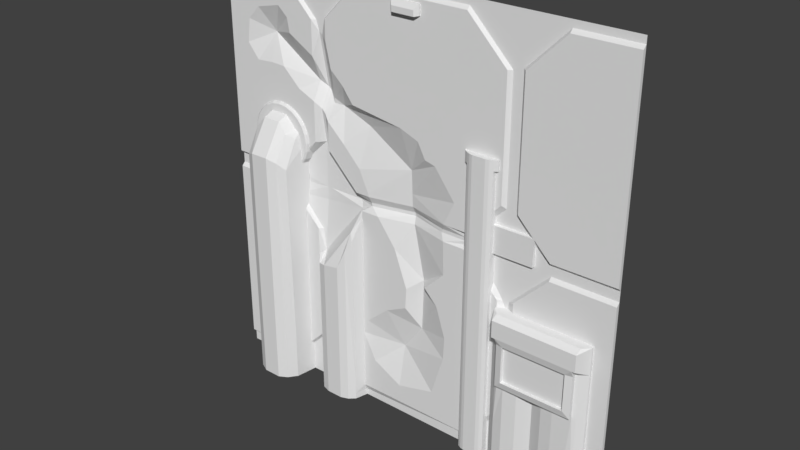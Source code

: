 # Source: eng1_3d.blend  (saved by Blender 2.78.0; exported with 4.5.12 LTS)
import bpy
from mathutils import Matrix  # noqa: F401  (used for matrix-valued properties, if any)

bpy.ops.wm.read_factory_settings(use_empty=True)
scene = bpy.context.scene
scene.name = 'Scene'

# ---- collections
col_collection_1 = bpy.data.collections.new('Collection 1'); scene.collection.children.link(col_collection_1)

# ---- materials (node trees are filled in below, after node groups)
mat_eng1_3 = bpy.data.materials.new('eng1_3')
mat_eng1_3.alpha_threshold = 0.0
mat_eng1_3.use_transparent_shadow = False
mat_eng1_3.roughness = 0.5
mat_eng1_3.specular_intensity = 0.0

# ---- material node trees

# ---- world
world_world = bpy.data.worlds.new('World'); scene.world = world_world
world_world.color = (0.05088, 0.05088, 0.05088)
world_world.use_sun_shadow = False
world_world.sun_shadow_jitter_overblur = 0.0
world_world.cycles.sampling_method = 'MANUAL'

# ---- meshes
me_eng1_3 = bpy.data.meshes.new('eng1_3')
me_eng1_3.from_pydata([(-1.28, 1.28, 1.24), (-1.28, 1.26, 0.06), (-1.28, 1.28, -0.02), (-1.28, 1.26, -1.2), (1.28, 1.28, 0.04), (1.28, 1.28, -1.22), (1.28, 1.26, -1.2), (-1.28, 1.28, -1.28), (1.28, 1.28, -1.28), (-1.28, 1.28, 1.28), (1.28, 1.28, 1.28), (-1.28, 1.28, 0.0), (1.28, 1.28, 0.0), (1.28, 1.28, 0.02), (-1.28, 1.28, 0.02), (1.28, 1.28, 1.26), (-1.28, 1.28, 1.26), (1.28, 1.28, 1.24), (-1.28, 1.28, 0.04), (1.28, 1.26, 0.06), (-1.28, 1.26, -0.04), (1.28, 1.26, -0.04), (1.28, 1.28, -0.02), (-1.28, 1.28, -1.24), (1.28, 1.28, -1.24), (-0.34, 1.28, 1.26), (-0.34, 1.28, 1.24), (-0.9, 1.28, 1.26), (-0.9, 1.28, 1.24), (-0.62, 1.28, 0.98), (0.64, 1.28, 0.98), (-0.64, 1.28, 0.98), (-0.66, 1.26, 0.98), (0.6, 1.26, 0.98), (0.62, 1.28, 0.98), (-0.88, 1.28, 0.0), (-0.88, 1.28, 0.02), (-0.88, 1.28, 0.04), (-0.88, 1.26, 0.06), (-0.88, 1.26, -0.04), (-0.88, 1.28, -0.02), (-0.88, 1.28, -1.24), (-0.36, 1.31, 0.0), (-0.36, 1.31, 0.02), (-0.36, 1.28, 0.04), (-0.36, 1.26, 0.06), (1.28, 1.26, 1.22), (-0.34, 1.26, 1.22), (-0.9, 1.26, 1.22), (-1.28, 1.26, 1.22), (-0.62, 1.31, 0.28), (-0.6, 1.28, 1.0), (0.66, 1.28, 1.0), (0.64, 1.28, 0.28), (-0.58, 1.28, 1.0), (-0.56, 1.26, 1.0), (0.7, 1.26, 1.0), (0.68, 1.28, 1.0), (0.38, 1.28, 0.0), (0.38, 1.28, 0.02), (0.38, 1.28, 0.04), (0.38, 1.26, 0.06), (0.38, 1.26, -0.04), (0.38, 1.28, -0.02), (0.38, 1.28, -1.24), (0.36, 1.28, 1.26), (0.36, 1.28, 1.24), (0.36, 1.26, 1.22), (0.9, 1.28, 0.0), (0.9, 1.28, 0.02), (0.9, 1.28, 0.04), (0.9, 1.26, 0.06), (0.9, 1.26, -0.04), (0.9, 1.28, -0.02), (0.92, 1.28, 1.26), (0.92, 1.28, 1.24), (0.92, 1.26, 1.22), (-0.62, 1.28, -0.98), (-0.64, 1.28, -0.98), (-0.66, 1.26, -0.98), (0.6, 1.26, -0.98), (-0.64, 1.28, 0.28), (-0.66, 1.26, 0.28), (0.6, 1.26, 0.28), (0.62, 1.28, 0.28), (0.62, 1.28, 0.26), (0.68, 1.28, 0.26), (0.7, 1.26, 0.26), (-0.56, 1.26, 0.26), (-0.58, 1.28, 0.26), (0.66, 1.28, 0.26), (-0.6, 1.31, 0.26), (-0.62, 1.28, -0.3894), (0.64, 1.28, -0.26), (0.66, 1.28, -0.26), (-0.64, 1.28, -0.26), (-0.66, 1.26, -0.26), (0.6, 1.26, -0.26), (0.62, 1.28, -0.26), (0.66, 1.28, -0.24), (0.7, 1.26, -0.24), (0.68, 1.28, -0.24), (-1.28, 1.28, -1.22), (-0.88, 1.28, -1.22), (0.38, 1.28, -1.22), (-0.88, 1.26, -1.2), (0.38, 1.26, -1.2), (0.8, 1.28, 0.12), (0.76, 1.28, 0.16), (0.8, 1.28, 0.0001781), (0.8, 1.26, 0.12), (0.76, 1.26, 0.16), (0.8, 1.26, 0.16), (0.8, 1.26, 0.0001781), (0.07996, 1.26, 1.2), (0.07998, 1.26, 1.14), (-0.09997, 1.26, 1.14), (-0.09996, 1.26, 1.2), (0.06003, 1.26, 1.14), (0.06003, 1.238, 1.133), (-0.07999, 1.26, 1.14), (-0.07999, 1.238, 1.133), (0.07996, 1.25, 1.2), (0.07998, 1.25, 1.14), (-0.07999, 1.23, 1.137), (-0.09997, 1.25, 1.14), (-0.09996, 1.25, 1.2), (0.06003, 1.23, 1.137), (0.05998, 1.23, 1.17), (-0.08001, 1.23, 1.17), (1.18, 1.26, -1.2), (1.18, 1.28, -1.24), (1.18, 1.28, -1.28), (1.18, 1.26, -0.3), (0.7, 1.26, -0.3), (0.66, 1.28, -0.3), (0.64, 1.28, -0.3), (0.6, 1.26, -0.3), (0.6, 1.28, -1.02), (0.6, 1.28, -1.28), (1.007, 1.182, -0.7233), (0.7006, 1.202, -1.0), (0.6406, 1.212, -0.98), (1.08, 1.182, -0.7233), (0.6006, 1.242, -0.98), (0.6606, 1.182, -0.7233), (0.7006, 1.182, -0.7233), (0.6006, 1.242, -1.02), (1.121, 1.182, -0.7233), (1.181, 1.242, -1.24), (1.181, 1.242, -1.2), (0.6006, 1.242, -1.28), (1.181, 1.242, -1.28), (1.181, 1.242, -0.3), (0.7006, 1.202, -0.3), (0.6606, 1.202, -0.3), (0.6406, 1.202, -0.3), (0.6006, 1.242, -0.3), (0.6606, 1.202, -0.7199), (0.7006, 1.202, -0.7199), (1.181, 1.242, -0.7199), (1.12, 1.26, -0.3), (1.121, 1.202, -0.3), (1.121, 1.202, -0.7199), (1.079, 1.26, -0.3), (1.08, 1.202, -0.3), (1.08, 1.202, -0.7199), (0.6606, 1.202, -0.6794), (1.181, 1.242, -0.6794), (1.121, 1.202, -0.6794), (0.6606, 1.202, -0.4597), (1.121, 1.202, -0.4597), (1.181, 1.242, -0.4597), (0.7006, 1.162, -0.4208), (0.6606, 1.162, -0.4208), (1.121, 1.162, -0.4208), (1.08, 1.162, -0.4208), (1.181, 1.242, -0.4208), (0.7006, 1.162, -0.3197), (0.6606, 1.162, -0.3197), (1.121, 1.162, -0.3197), (1.08, 1.162, -0.3197), (1.181, 1.242, -0.3197), (0.6006, 1.242, -0.3197), (0.6406, 1.162, -0.3197), (1.141, 1.212, -0.7199), (1.14, 1.26, -0.3), (1.141, 1.202, -0.3), (1.141, 1.212, -0.6794), (1.141, 1.212, -0.4597), (1.141, 1.162, -0.4208), (1.141, 1.162, -0.3197), (1.141, 1.212, -1.24), (1.141, 1.28, -1.28), (1.141, 1.212, -1.28), (1.141, 1.212, -1.2), (1.08, 1.202, -1.24), (1.08, 1.202, -1.28), (1.08, 1.202, -1.2), (0.6406, 1.212, -1.28), (0.86, 1.26, -0.3), (0.8607, 1.202, -0.3), (0.8607, 1.242, -0.7199), (0.8607, 1.162, -0.4208), (0.8607, 1.162, -0.3197), (0.9337, 1.212, -0.7199), (1.007, 1.202, -0.7199), (1.006, 1.26, -0.3), (0.9331, 1.26, -0.3), (1.007, 1.202, -0.3), (0.9337, 1.202, -0.3), (1.007, 1.162, -0.4208), (0.9337, 1.162, -0.4208), (1.007, 1.162, -0.3197), (0.9337, 1.162, -0.3197), (0.6406, 1.212, -0.4597), (0.6006, 1.242, -0.4597), (0.6406, 1.162, -0.4208), (0.6006, 1.242, -0.4208), (1.007, 1.202, -1.28), (1.007, 1.202, -1.24), (1.007, 1.28, -1.28), (1.007, 1.202, -1.2), (0.9337, 1.212, -1.24), (0.9337, 1.212, -1.28), (0.9337, 1.28, -1.28), (0.9337, 1.212, -1.2), (0.8607, 1.242, -1.28), (0.8607, 1.242, -1.16), (0.8607, 1.28, -1.28), (0.8607, 1.242, -1.2), (0.7806, 1.212, -1.08), (0.7806, 1.162, -0.4208), (0.7806, 1.162, -0.3197), (0.7806, 1.212, -0.7199), (0.7806, 1.212, -1.28), (0.7806, 1.28, -1.28), (0.7806, 1.212, -1.12), (0.7006, 1.28, -1.28), (0.7006, 1.202, -1.28), (0.7006, 1.202, -1.04), (0.7006, 1.172, -0.6828), (0.6606, 1.182, -0.6828), (1.121, 1.182, -0.6828), (1.08, 1.172, -0.6828), (0.7806, 1.172, -0.6828), (0.7006, 1.172, -0.4631), (0.6606, 1.182, -0.4631), (1.121, 1.182, -0.4631), (1.08, 1.172, -0.4631), (0.7806, 1.172, -0.4631), (0.7806, 1.182, -0.7233), (0.8607, 1.182, -0.7233), (0.9337, 1.172, -0.6828), (0.8607, 1.172, -0.6828), (0.9337, 1.172, -0.4631), (0.8607, 1.172, -0.4631), (0.9337, 1.182, -0.7233), (1.007, 1.172, -0.6828), (1.007, 1.172, -0.4631), (0.7006, 1.192, -0.6828), (0.7006, 1.192, -0.4631), (0.7806, 1.192, -0.6828), (1.08, 1.192, -0.6828), (1.08, 1.192, -0.4631), (0.7806, 1.192, -0.4631), (0.9337, 1.192, -0.6828), (0.8607, 1.192, -0.6828), (0.9337, 1.192, -0.4631), (0.8607, 1.192, -0.4631), (1.007, 1.192, -0.6828), (1.007, 1.192, -0.4631), (-0.3201, 1.28, -1.28), (-0.3201, 1.26, -1.2), (-0.3201, 1.26, -0.04), (-0.3201, 1.28, -1.24), (-0.3395, 1.29, -0.04), (-0.3201, 1.26, -0.07808), (-0.88, 1.26, 0.05955), (-0.8405, 1.28, 0.05955), (-0.4207, 1.31, 0.05955), (-0.8419, 1.26, -0.07808), (-0.8019, 1.28, -0.07808), (-0.62, 1.31, -0.07808), (-0.62, 1.31, 0.05955), (-0.62, 1.31, 0.0), (-0.5878, 1.31, 0.0), (-0.5207, 1.31, 0.05955), (-0.62, 1.28, -1.28), (-0.3753, 1.168, -1.28), (-0.5207, 1.151, -1.28), (-0.3401, 1.2, -1.24), (-0.5878, 1.28, -1.28), (-0.5725, 1.168, -1.28), (-0.5207, 1.28, -1.28), (-0.4207, 1.151, -1.28), (-0.5999, 1.2, -0.98), (-0.5999, 1.2, -0.3773), (-0.36, 1.28, -1.28), (-0.3401, 1.2, -1.2), (-0.5999, 1.2, -1.28), (-0.3401, 1.2, -1.28), (-0.3393, 1.19, -0.2135), (-0.3612, 1.208, -0.1667), (-1.083, 1.299, -0.7307), (-0.7944, 1.299, 0.3555), (-1.083, 1.299, 0.06734), (-0.7502, 1.299, -1.28), (-0.7502, 1.297, -0.9745), (-0.7502, 1.299, -1.019), (-0.7717, 1.246, 0.3112), (-0.7502, 1.297, 0.269), (-0.8617, 1.299, 0.4215), (-1.083, 1.299, 0.269), (-1.047, 1.299, 0.3555), (-0.9725, 1.299, 0.4215), (-1.083, 1.299, -1.28), (-0.8114, 1.094, -1.28), (-0.9725, 1.065, -1.28), (-0.7724, 1.146, -1.019), (-1.047, 1.299, -1.28), (-1.03, 1.094, -1.28), (-0.9725, 1.299, -1.28), (-0.8617, 1.065, -1.28), (-1.06, 1.146, -0.7307), (-1.06, 1.146, 0.06734), (-0.7944, 1.299, -1.28), (-0.7724, 1.146, -0.9745), (-1.06, 1.146, -1.28), (-0.7724, 1.146, -1.28), (-0.7715, 1.13, 0.1188), (-0.7717, 1.214, 0.2827), (-0.8114, 1.175, 0.3106), (-0.8114, 1.094, 0.1606), (-0.8617, 1.18, 0.3736), (-0.8617, 1.065, 0.1881), (-1.06, 1.146, 0.07404), (-1.06, 1.224, 0.2322), (-1.03, 1.094, 0.1606), (-1.03, 1.175, 0.3105), (-0.9725, 1.18, 0.3736), (-0.9725, 1.065, 0.1881), (-0.8543, 1.3, 0.05184), (-0.9086, 1.3, 0.04348), (-0.9633, 1.3, 0.04946), (-1.014, 1.3, 0.06938), (-1.059, 1.3, 0.1019), (-1.093, 1.3, 0.1447), (-1.115, 1.3, 0.195), (-1.124, 1.3, 0.2494), (-1.118, 1.3, 0.304), (-1.098, 1.3, 0.3552), (-1.065, 1.3, 0.3995), (-1.022, 1.3, 0.4339), (-0.9721, 1.3, 0.4561), (-0.9178, 1.3, 0.4644), (-0.8632, 1.3, 0.4584), (-0.812, 1.3, 0.4385), (-0.7676, 1.3, 0.406), (-0.7332, 1.3, 0.3632), (-0.7111, 1.3, 0.3129), (-0.7027, 1.3, 0.2585), (-0.7087, 1.3, 0.2039), (-0.7287, 1.3, 0.1527), (-0.7612, 1.3, 0.1084), (-0.804, 1.3, 0.07397), (-0.2899, 1.3, 0.01139), (-0.8591, 1.242, 0.06819), (-0.8565, 1.25, 0.05947), (-0.909, 1.242, 0.0605), (-0.9088, 1.25, 0.05143), (-0.9592, 1.242, 0.066), (-0.9614, 1.25, 0.05719), (-1.006, 1.242, 0.08431), (-1.011, 1.25, 0.07636), (-1.047, 1.242, 0.1142), (-1.053, 1.25, 0.1076), (-1.079, 1.242, 0.1536), (-1.086, 1.25, 0.1489), (-1.099, 1.242, 0.1998), (-1.108, 1.25, 0.1973), (-1.107, 1.242, 0.2497), (-1.116, 1.25, 0.2495), (-1.101, 1.242, 0.2999), (-1.11, 1.25, 0.3021), (-1.083, 1.242, 0.347), (-1.091, 1.25, 0.3514), (-1.053, 1.242, 0.3878), (-1.06, 1.25, 0.394), (-1.014, 1.242, 0.4194), (-1.018, 1.25, 0.4271), (-0.9674, 1.242, 0.4397), (-0.9699, 1.25, 0.4484), (-0.9174, 1.242, 0.4474), (-0.9176, 1.25, 0.4565), (-0.8672, 1.242, 0.4419), (-0.8651, 1.25, 0.4507), (-0.8201, 1.242, 0.4236), (-0.8158, 1.25, 0.4315), (-0.7794, 1.242, 0.3937), (-0.7731, 1.25, 0.4003), (-0.7478, 1.242, 0.3543), (-0.74, 1.25, 0.359), (-0.7275, 1.242, 0.3081), (-0.7187, 1.25, 0.3106), (-0.7198, 1.242, 0.2582), (-0.7107, 1.25, 0.2584), (-0.7253, 1.242, 0.208), (-0.7165, 1.25, 0.2058), (-0.7436, 1.242, 0.1609), (-0.7356, 1.25, 0.1565), (-0.7735, 1.242, 0.1201), (-0.7669, 1.25, 0.1139), (-0.8128, 1.242, 0.08853), (-0.8081, 1.25, 0.08077), (-0.2967, 1.25, 0.007302), (-0.5207, 1.151, -0.4081), (-0.4207, 1.151, -0.3914), (-0.3753, 1.168, -0.2792), (-0.5725, 1.168, -0.4179), (0.5799, 1.28, 0.1599), (0.5799, 1.26, 0.0001134), (0.5799, 1.26, -0.2399), (0.5799, 1.26, 0.2599), (0.5799, 1.26, -1.0), (0.5799, 1.28, -1.28), (0.5799, 1.28, 0.2199), (0.5799, 1.28, 0.0001134), (0.5799, 1.28, -1.04), (0.5799, 1.26, 0.1599), (0.5799, 1.28, -0.1999), (0.5799, 1.26, 0.5199), (-0.56, 1.32, 0.5199), (0.38, 1.26, 0.2174), (0.3723, 1.26, 0.5238), (0.38, 1.28, -1.28), (0.5799, 1.26, 0.46), (0.3723, 1.26, 0.4639), (0.3996, 1.26, -0.05962), (0.3996, 1.26, 0.5199), (0.3996, 1.26, 0.2216), (0.3996, 1.26, -1.18), (0.3996, 1.28, -1.28), (0.3996, 1.28, -0.01962), (0.3996, 1.26, 0.07961), (0.3996, 1.26, 0.46), (0.3996, 1.28, 0.03961), (0.3996, 1.28, -1.22), (0.56, 1.28, -0.18), (0.56, 1.26, 0.46), (0.56, 1.28, 0.2), (0.56, 1.26, -1.02), (0.56, 1.26, -0.22), (0.56, 1.28, 0.1599), (0.56, 1.28, 0.0001075), (0.56, 1.26, 0.2557), (0.56, 1.26, 0.0001075), (0.56, 1.26, 0.1599), (0.56, 1.28, -1.06), (0.56, 1.26, 0.24), (0.56, 1.28, -1.28), (0.5195, 1.26, 0.5199), (0.5195, 1.28, -1.28), (0.4598, 1.26, 0.5199), (0.4397, 1.26, 0.5199), (0.4197, 1.26, 0.5199), (0.5398, 1.26, 0.5199), (0.54, 1.28, -1.28), (0.56, 1.26, 0.5199), (0.4197, 1.28, -1.28), (0.4397, 1.28, -1.28), (0.4598, 1.28, -1.28), (0.56, 1.238, -1.28), (0.5399, 1.228, -1.28), (0.3996, 1.238, 0.52), (0.38, 1.25, 0.52), (0.38, 1.25, 0.4601), (0.5799, 1.25, 0.52), (0.5799, 1.25, 0.4601), (0.56, 1.238, 0.4601), (0.3996, 1.238, -0.05957), (0.4197, 1.228, 0.52), (0.3996, 1.238, 0.2216), (0.3996, 1.238, -0.01957), (0.3996, 1.238, 0.4601), (0.3996, 1.238, 0.03966), (0.3996, 1.238, -1.18), (0.3996, 1.238, -1.22), (0.3996, 1.238, -1.28), (0.3996, 1.238, 0.07966), (0.5398, 1.228, 0.4601), (0.56, 1.238, -1.02), (0.56, 1.238, 0.0001577), (0.56, 1.238, 0.0001577), (0.56, 1.238, -1.06), (0.56, 1.238, 0.2401), (0.56, 1.238, 0.16), (0.56, 1.238, 0.16), (0.56, 1.238, 0.2557), (0.56, 1.238, 0.2001), (0.56, 1.238, -0.22), (0.56, 1.238, -0.18), (0.5398, 1.228, 0.52), (0.5195, 1.223, 0.52), (0.4598, 1.223, -1.28), (0.5195, 1.223, -1.28), (0.4598, 1.223, 0.4601), (0.5195, 1.223, 0.4601), (0.4598, 1.223, 0.52), (0.4397, 1.223, 0.4601), (0.4397, 1.223, 0.52), (0.4197, 1.228, 0.4601), (0.56, 1.238, 0.52), (0.4197, 1.228, -1.28), (0.4397, 1.223, -1.28), (0.4598, 1.223, 0.4999), (0.5195, 1.223, 0.4999), (0.4397, 1.223, 0.4999), (0.4197, 1.228, 0.4999), (-0.6, 1.28, 0.4652), (-0.6, 1.28, 0.9042), (-0.3201, 1.26, -0.8295), (-0.62, 1.28, 0.4836), (-0.62, 1.28, 0.9165), (0.3118, 1.26, 0.2029), (-0.2738, 1.26, 0.07833), (0.2185, 1.28, 0.0), (-0.2607, 1.28, 0.0), (0.2277, 1.28, 0.02), (-0.264, 1.28, 0.02), (0.2461, 1.26, 0.06), (-0.2707, 1.26, 0.06), (-0.66, 1.26, 0.5204), (-0.66, 1.26, 0.7777), (0.2447, 1.26, -0.04), (-0.2057, 1.26, -0.04), (-0.254, 1.26, -0.04), (-0.56, 1.26, 0.4283), (-0.56, 1.26, 0.8795), (-0.04497, 1.26, 0.5221), (0.286, 1.26, -0.1031), (0.2507, 1.26, -0.2413), (0.1253, 1.26, -0.3667), (0.2089, 1.26, -0.4535), (0.3149, 1.26, -0.5242), (0.2667, 1.26, -0.6334), (0.3085, 1.26, -0.6977), (0.2603, 1.26, -0.7716), (0.3181, 1.26, -0.8263), (0.3406, 1.26, -0.9291), (0.2732, 1.26, -0.9773), (0.2828, 1.26, -1.071), (0.1832, 1.26, -1.026), (0.1221, 1.26, -1.125), (-0.05147, 1.26, -1.087), (-0.1832, 1.26, -1.08), (-0.2347, 1.26, -0.9934), (-0.2861, 1.26, -0.7363), (-0.1447, 1.26, -0.6142), (-0.009687, 1.26, -0.5467), (-0.003259, 1.26, -0.4213), (-0.08682, 1.26, -0.1963), (0.07066, 1.26, 0.4786), (0.1607, 1.26, 0.4818), (0.1189, 1.26, 0.3886), (0.1832, 1.26, 0.3726), (0.2571, 1.26, 0.424), (0.3117, 1.26, 0.2697), (-0.3343, 1.26, 0.2086), (-0.4436, 1.26, 0.3211), (-0.5272, 1.26, 0.7325), (-0.4436, 1.26, 0.6586), (-0.3761, 1.26, 0.5686), (-0.2411, 1.26, 0.6875), (-0.1286, 1.26, 0.6779), (-0.1479, 1.26, 0.604), (0.01603, 1.26, 0.6008), (-0.4847, 1.32, 0.5202), (-0.002283, 1.34, 0.0), (-0.01083, 1.32, 0.1343), (0.006099, 1.32, -0.04), (-0.56, 1.32, 0.5493), (-0.007998, 1.32, 0.06), (-0.006473, 1.34, 0.02), (-0.6, 1.34, 0.5802), (-0.62, 1.34, 0.5956), (-0.66, 1.32, 0.6265), (-0.3022, 1.32, 0.4497), (-0.01612, 1.32, 0.2729), (0.07388, 1.32, -0.3635), (0.06424, 1.32, -0.6784), (-0.0579, 1.32, -0.8391), (-0.7683, 1.26, 0.5673), (-0.8815, 1.26, 0.6728), (-0.9205, 1.26, 0.6402), (-0.9713, 1.26, 0.677), (-1.081, 1.26, 0.6686), (-1.155, 1.26, 0.7563), (-1.135, 1.26, 0.8977), (-1.059, 1.26, 0.9779), (-0.903, 1.26, 1.013), (-0.8405, 1.26, 0.9574), (-0.8249, 1.26, 0.873), (-0.983, 1.32, 0.8378)], [(415, 366)], [(49, 18, 1), (102, 20, 2), (6, 22, 21), (46, 4, 17), (30, 65, 66), (92, 296, 297), (289, 301, 291), (80, 147, 144), (107, 69, 70), (60, 530, 59), (18, 37, 278), (66, 25, 26), (54, 520, 55), (26, 54, 47), (99, 427, 430), (15, 75, 17), (12, 73, 22), (28, 32, 31), (422, 97, 98), (282, 96, 95), (28, 16, 0), (546, 549, 544), (38, 279, 82), (103, 3, 102), (216, 218, 137), (92, 79, 78), (104, 273, 275), (40, 11, 2), (133, 6, 21), (288, 296, 77), (24, 132, 8), (86, 56, 57), (89, 91, 44), (56, 76, 75), (33, 84, 34), (81, 522, 82), (45, 531, 525), (423, 85, 83), (4, 71, 70), (598, 599, 49), (87, 19, 56), (130, 149, 131), (101, 72, 73), (292, 300, 288), (101, 94, 100), (103, 79, 105), (134, 155, 154), (281, 20, 96), (110, 112, 111), (87, 86, 108), (109, 110, 113), (107, 112, 110), (420, 111, 108), (112, 108, 111), (119, 124, 121), (47, 114, 67), (114, 123, 115), (116, 126, 117), (119, 123, 127), (126, 128, 122), (128, 124, 127), (128, 123, 122), (129, 125, 124), (114, 126, 122), (125, 121, 124), (120, 125, 116), (118, 121, 120), (118, 123, 119), (246, 174, 247), (131, 5, 130), (131, 152, 132), (238, 199, 139), (164, 72, 207), (136, 98, 137), (136, 157, 156), (135, 93, 136), (138, 424, 428), (139, 428, 425), (142, 199, 240), (255, 212, 203), (143, 244, 258), (168, 189, 188), (135, 156, 155), (133, 168, 160), (200, 154, 201), (139, 147, 138), (227, 225, 224), (191, 153, 187), (186, 162, 187), (161, 165, 162), (144, 147, 142), (171, 175, 248), (249, 263, 244), (179, 173, 178), (159, 251, 146), (166, 140, 206), (174, 170, 247), (224, 221, 219), (176, 213, 211), (175, 181, 176), (190, 180, 175), (226, 223, 222), (183, 218, 217), (188, 171, 169), (185, 169, 163), (186, 153, 133), (191, 162, 180), (196, 197, 192), (193, 152, 194), (203, 233, 232), (195, 192, 150), (159, 145, 158), (169, 248, 243), (163, 243, 148), (167, 247, 170), (175, 249, 248), (208, 201, 210), (164, 209, 165), (207, 210, 209), (212, 204, 203), (211, 214, 212), (206, 257, 205), (205, 252, 202), (158, 242, 167), (245, 260, 241), (182, 191, 177), (189, 172, 190), (215, 170, 174), (196, 198, 220), (174, 184, 217), (193, 194, 197), (210, 214, 213), (163, 143, 166), (234, 252, 251), (232, 178, 173), (228, 230, 226), (141, 240, 231), (228, 237, 230), (236, 227, 235), (238, 235, 239), (247, 242, 241), (250, 269, 256), (244, 270, 258), (255, 271, 259), (248, 244, 243), (263, 271, 270), (267, 265, 262), (266, 269, 267), (270, 268, 266), (262, 261, 260), (246, 265, 250), (258, 266, 253), (241, 261, 246), (253, 267, 254), (259, 264, 249), (254, 262, 245), (256, 268, 255), (216, 215, 217), (217, 215, 174), (171, 189, 175), (175, 189, 190), (293, 294, 290), (273, 291, 275), (419, 296, 293), (289, 417, 295), (276, 277, 274), (274, 527, 276), (279, 284, 50), (279, 37, 36), (35, 14, 11), (282, 285, 35), (282, 40, 281), (92, 283, 282), (284, 286, 287), (285, 283, 286), (287, 280, 91), (290, 419, 293), (275, 301, 272), (288, 41, 7), (299, 521, 302), (298, 301, 289), (298, 289, 295), (303, 302, 277), (295, 416, 290), (304, 325, 306), (416, 303, 92), (276, 92, 303), (276, 303, 277), (317, 329, 319), (316, 324, 304), (320, 328, 316), (321, 322, 318), (308, 319, 309), (338, 325, 324), (333, 323, 317), (312, 340, 334), (318, 338, 321), (309, 329, 307), (330, 308, 311), (326, 329, 317), (314, 340, 315), (306, 336, 337), (322, 317, 323), (313, 339, 314), (331, 330, 311), (335, 318, 323), (305, 334, 332), (333, 331, 332), (332, 335, 333), (340, 335, 334), (338, 337, 336), (341, 339, 338), (310, 332, 331), (310, 331, 311), (414, 342, 365), (344, 374, 345), (345, 376, 346), (346, 378, 347), (378, 348, 347), (348, 382, 349), (382, 350, 349), (350, 386, 351), (386, 352, 351), (388, 353, 352), (353, 392, 354), (392, 355, 354), (394, 356, 355), (356, 398, 357), (398, 358, 357), (358, 402, 359), (402, 360, 359), (360, 406, 361), (361, 408, 362), (408, 363, 362), (410, 364, 363), (412, 365, 364), (343, 372, 344), (403, 387, 411), (310, 311, 305), (368, 369, 370), (370, 371, 372), (374, 371, 373), (376, 373, 375), (378, 375, 377), (380, 377, 379), (380, 381, 382), (382, 383, 384), (384, 385, 386), (386, 387, 388), (388, 389, 390), (390, 391, 392), (394, 391, 393), (394, 395, 396), (396, 397, 398), (398, 399, 400), (402, 399, 401), (402, 403, 404), (404, 405, 406), (406, 407, 408), (408, 409, 410), (412, 409, 411), (414, 411, 413), (414, 367, 368), (342, 370, 343), (302, 303, 418), (417, 418, 303), (419, 416, 92), (92, 297, 419), (417, 303, 416), (426, 459, 450), (425, 458, 460), (427, 113, 421), (427, 448, 430), (424, 137, 422), (430, 452, 422), (420, 457, 429), (420, 90, 426), (113, 110, 111), (83, 436, 423), (574, 120, 116), (428, 451, 458), (568, 587, 569), (433, 444, 440), (64, 272, 435), (441, 62, 106), (449, 423, 436), (440, 437, 433), (443, 63, 62), (106, 104, 447), (442, 64, 435), (446, 58, 443), (61, 60, 446), (450, 420, 426), (457, 421, 429), (454, 421, 456), (455, 459, 423), (452, 424, 422), (458, 472, 460), (471, 505, 504), (431, 478, 436), (452, 491, 451), (445, 482, 484), (467, 472, 473), (455, 495, 459), (454, 493, 492), (468, 477, 431), (461, 502, 466), (457, 493, 456), (445, 476, 437), (462, 473, 505), (437, 475, 434), (450, 497, 453), (470, 504, 514), (449, 498, 455), (444, 485, 489), (439, 475, 474), (457, 497, 496), (440, 489, 482), (464, 481, 510), (459, 499, 450), (446, 483, 485), (470, 513, 469), (464, 508, 463), (451, 494, 458), (438, 486, 480), (466, 512, 468), (465, 474, 481), (452, 501, 500), (447, 488, 487), (454, 501, 448), (441, 487, 486), (449, 478, 479), (463, 503, 461), (469, 488, 442), (438, 483, 443), (509, 504, 506), (476, 474, 475), (517, 508, 510), (506, 505, 507), (516, 490, 502), (484, 518, 474), (515, 503, 508), (518, 510, 481), (502, 479, 512), (512, 478, 477), (513, 511, 480), (513, 509, 511), (473, 500, 490), (505, 490, 507), (518, 509, 517), (517, 506, 515), (516, 506, 507), (589, 560, 559), (558, 561, 277), (566, 567, 437), (568, 88, 45), (532, 585, 586), (523, 31, 32), (538, 584, 581), (91, 89, 537), (525, 582, 579), (524, 61, 433), (575, 572, 539), (522, 584, 585), (53, 90, 52), (527, 583, 529), (528, 58, 59), (528, 582, 583), (531, 44, 529), (535, 580, 578), (534, 63, 58), (519, 537, 432), (588, 565, 564), (577, 581, 432), (591, 552, 547), (585, 533, 586), (585, 520, 523), (583, 526, 528), (579, 530, 524), (582, 529, 583), (580, 526, 578), (287, 286, 42), (601, 600, 603), (603, 595, 593), (49, 0, 18), (102, 3, 20), (6, 5, 22), (46, 19, 4), (67, 33, 34), (34, 30, 66), (66, 67, 34), (92, 77, 296), (299, 302, 418), (418, 289, 299), (291, 299, 289), (80, 138, 147), (70, 71, 107), (112, 107, 71), (528, 59, 530), (60, 61, 530), (278, 38, 1), (18, 14, 36), (278, 1, 18), (18, 36, 37), (47, 67, 66), (66, 65, 25), (26, 47, 66), (538, 55, 520), (54, 51, 520), (26, 25, 51), (54, 55, 47), (26, 51, 54), (68, 12, 13), (69, 107, 109), (68, 13, 69), (93, 94, 99), (99, 68, 109), (109, 427, 99), (68, 69, 109), (430, 93, 99), (46, 17, 75), (15, 74, 75), (75, 76, 46), (21, 22, 73), (12, 68, 73), (73, 72, 21), (29, 27, 31), (28, 48, 32), (31, 27, 28), (98, 93, 430), (430, 422, 98), (95, 92, 282), (282, 281, 96), (0, 49, 48), (28, 27, 16), (0, 48, 28), (62, 534, 540), (541, 542, 543), (62, 540, 541), (556, 521, 273), (553, 554, 273), (555, 556, 273), (62, 541, 544), (544, 545, 546), (541, 543, 544), (555, 273, 554), (551, 552, 553), (553, 273, 106), (106, 62, 549), (546, 547, 548), (62, 544, 549), (551, 553, 106), (549, 550, 551), (546, 548, 549), (549, 551, 106), (81, 82, 279), (38, 278, 279), (279, 50, 81), (102, 23, 41), (103, 105, 3), (102, 41, 103), (157, 137, 183), (80, 144, 216), (218, 183, 137), (80, 216, 137), (78, 77, 92), (92, 95, 96), (96, 79, 92), (275, 64, 104), (104, 106, 273), (2, 20, 39), (40, 35, 11), (2, 39, 40), (133, 130, 6), (288, 300, 296), (24, 131, 132), (52, 90, 86), (86, 87, 56), (57, 52, 86), (44, 45, 88), (88, 89, 44), (91, 43, 44), (75, 74, 52), (57, 56, 75), (75, 52, 57), (30, 34, 84), (33, 83, 84), (84, 53, 30), (532, 82, 522), (81, 50, 522), (84, 83, 85), (423, 426, 85), (85, 53, 84), (70, 69, 13), (4, 19, 71), (70, 13, 4), (1, 38, 596), (82, 532, 592), (592, 593, 594), (594, 595, 596), (592, 594, 38), (38, 82, 592), (32, 48, 600), (602, 533, 32), (601, 602, 32), (38, 594, 596), (1, 596, 597), (600, 601, 32), (600, 48, 599), (49, 1, 597), (49, 597, 598), (599, 48, 49), (19, 87, 112), (76, 56, 46), (112, 71, 19), (56, 19, 46), (130, 150, 149), (68, 99, 101), (101, 100, 72), (73, 68, 101), (292, 293, 300), (134, 100, 94), (101, 99, 94), (94, 135, 134), (103, 41, 78), (78, 79, 103), (41, 77, 78), (134, 135, 155), (79, 96, 20), (281, 39, 20), (20, 3, 79), (105, 79, 3), (90, 108, 86), (112, 87, 108), (109, 107, 110), (420, 429, 111), (119, 127, 124), (47, 116, 117), (117, 114, 47), (114, 122, 123), (116, 125, 126), (126, 129, 128), (128, 129, 124), (128, 127, 123), (129, 126, 125), (114, 117, 126), (120, 121, 125), (118, 119, 121), (118, 115, 123), (6, 130, 5), (131, 24, 5), (131, 149, 152), (151, 139, 199), (238, 239, 199), (100, 134, 200), (200, 208, 72), (164, 161, 21), (100, 200, 72), (161, 186, 21), (208, 207, 72), (21, 72, 164), (186, 133, 21), (97, 137, 98), (136, 93, 98), (136, 137, 157), (135, 94, 93), (138, 80, 424), (139, 138, 428), (141, 159, 142), (167, 170, 215), (240, 141, 142), (158, 167, 215), (215, 142, 158), (199, 239, 240), (158, 142, 159), (246, 173, 174), (255, 259, 211), (246, 250, 173), (259, 249, 176), (250, 232, 173), (203, 256, 255), (250, 256, 232), (249, 175, 176), (211, 212, 255), (259, 176, 211), (232, 256, 203), (245, 241, 146), (146, 251, 245), (241, 145, 146), (258, 253, 257), (254, 245, 251), (251, 252, 254), (140, 143, 258), (252, 257, 254), (253, 254, 257), (148, 244, 143), (257, 140, 258), (188, 185, 160), (168, 172, 189), (188, 160, 168), (135, 136, 156), (150, 130, 160), (133, 153, 182), (177, 172, 133), (133, 182, 177), (160, 130, 133), (133, 172, 168), (200, 134, 154), (139, 151, 147), (227, 229, 225), (186, 161, 162), (161, 164, 165), (142, 215, 216), (216, 144, 142), (147, 151, 199), (199, 142, 147), (249, 264, 263), (179, 174, 173), (159, 234, 251), (166, 143, 140), (224, 225, 221), (176, 181, 213), (175, 180, 181), (190, 191, 180), (220, 222, 223), (206, 205, 226), (223, 224, 219), (206, 226, 222), (223, 219, 220), (217, 184, 183), (157, 183, 184), (216, 217, 218), (188, 189, 171), (185, 188, 169), (186, 187, 153), (191, 187, 162), (195, 185, 163), (163, 166, 198), (198, 196, 192), (197, 194, 192), (192, 195, 198), (163, 198, 195), (193, 132, 152), (203, 204, 233), (149, 150, 192), (160, 185, 195), (192, 194, 152), (160, 195, 150), (152, 149, 192), (159, 146, 145), (169, 171, 248), (163, 169, 243), (167, 242, 247), (208, 200, 201), (164, 207, 209), (207, 208, 210), (212, 214, 204), (211, 213, 214), (206, 140, 257), (205, 257, 252), (158, 145, 242), (245, 262, 260), (172, 177, 190), (182, 153, 191), (191, 190, 177), (222, 220, 198), (219, 197, 196), (198, 166, 206), (219, 196, 220), (206, 222, 198), (174, 179, 184), (197, 219, 221), (221, 193, 197), (213, 181, 165), (180, 162, 165), (165, 209, 213), (210, 201, 204), (154, 155, 179), (156, 157, 184), (184, 179, 155), (179, 178, 154), (155, 156, 184), (180, 165, 181), (201, 233, 204), (178, 233, 154), (213, 209, 210), (204, 214, 210), (154, 233, 201), (163, 148, 143), (234, 202, 252), (232, 233, 178), (224, 223, 227), (226, 205, 228), (202, 228, 205), (230, 227, 223), (223, 226, 230), (237, 231, 240), (234, 159, 141), (240, 239, 237), (234, 141, 231), (235, 237, 239), (235, 227, 230), (228, 202, 231), (235, 230, 237), (231, 237, 228), (202, 234, 231), (236, 229, 227), (238, 236, 235), (241, 246, 247), (242, 145, 241), (250, 265, 269), (244, 263, 270), (255, 268, 271), (148, 243, 244), (248, 249, 244), (263, 264, 271), (267, 269, 265), (266, 268, 269), (270, 271, 268), (262, 265, 261), (246, 261, 265), (258, 270, 266), (241, 260, 261), (253, 266, 267), (259, 271, 264), (254, 267, 262), (256, 269, 268), (293, 292, 294), (273, 299, 291), (300, 293, 296), (419, 297, 296), (289, 418, 417), (42, 276, 527), (274, 536, 527), (279, 278, 37), (35, 285, 279), (284, 279, 285), (36, 14, 35), (35, 279, 36), (282, 283, 285), (39, 281, 40), (282, 35, 40), (284, 285, 286), (522, 50, 519), (284, 287, 91), (42, 527, 529), (42, 529, 43), (280, 42, 43), (91, 519, 50), (280, 43, 91), (91, 50, 284), (290, 416, 419), (275, 291, 301), (288, 77, 41), (41, 23, 7), (277, 302, 521), (299, 273, 521), (298, 272, 301), (295, 290, 294), (294, 298, 295), (295, 417, 416), (304, 324, 325), (327, 330, 333), (333, 317, 327), (319, 327, 317), (316, 328, 324), (320, 321, 328), (321, 320, 322), (308, 327, 319), (328, 321, 324), (338, 336, 325), (324, 321, 338), (333, 335, 323), (312, 315, 340), (318, 341, 338), (309, 319, 329), (330, 327, 308), (326, 307, 329), (314, 339, 340), (337, 313, 306), (306, 325, 336), (323, 318, 322), (322, 326, 317), (313, 337, 339), (335, 341, 318), (305, 312, 334), (333, 330, 331), (332, 334, 335), (340, 341, 335), (338, 339, 337), (341, 340, 339), (310, 305, 332), (414, 368, 342), (344, 372, 374), (345, 374, 376), (346, 376, 378), (378, 380, 348), (348, 380, 382), (382, 384, 350), (350, 384, 386), (386, 388, 352), (388, 390, 353), (353, 390, 392), (392, 394, 355), (394, 396, 356), (356, 396, 398), (398, 400, 358), (358, 400, 402), (402, 404, 360), (360, 404, 406), (361, 406, 408), (408, 410, 363), (410, 412, 364), (412, 414, 365), (343, 370, 372), (371, 369, 367), (367, 413, 371), (411, 409, 407), (407, 405, 411), (403, 401, 399), (399, 397, 403), (395, 393, 391), (391, 389, 387), (387, 385, 379), (383, 381, 379), (379, 377, 371), (375, 373, 371), (371, 413, 411), (411, 405, 403), (403, 397, 395), (395, 391, 387), (385, 383, 379), (377, 375, 371), (371, 411, 387), (403, 395, 387), (387, 379, 371), (368, 367, 369), (370, 369, 371), (374, 372, 371), (376, 374, 373), (378, 376, 375), (380, 378, 377), (380, 379, 381), (382, 381, 383), (384, 383, 385), (386, 385, 387), (388, 387, 389), (390, 389, 391), (394, 392, 391), (394, 393, 395), (396, 395, 397), (398, 397, 399), (402, 400, 399), (402, 401, 403), (404, 403, 405), (406, 405, 407), (408, 407, 409), (412, 410, 409), (414, 412, 411), (414, 413, 367), (342, 368, 370), (426, 423, 459), (425, 428, 458), (427, 109, 113), (427, 454, 448), (97, 422, 137), (424, 80, 137), (430, 448, 452), (420, 453, 457), (85, 426, 90), (420, 108, 90), (111, 429, 421), (421, 113, 111), (83, 431, 436), (431, 83, 33), (33, 67, 115), (115, 118, 576), (67, 114, 115), (468, 431, 33), (463, 461, 33), (466, 468, 33), (33, 115, 434), (116, 47, 55), (118, 574, 576), (461, 466, 33), (465, 464, 33), (463, 33, 464), (116, 55, 573), (538, 570, 573), (571, 572, 573), (574, 575, 576), (570, 571, 573), (538, 573, 55), (33, 434, 465), (434, 439, 465), (115, 576, 434), (116, 573, 574), (576, 539, 434), (120, 574, 118), (428, 424, 451), (577, 432, 537), (577, 537, 569), (588, 587, 568), (525, 579, 588), (577, 569, 587), (568, 525, 588), (433, 61, 444), (64, 275, 272), (441, 438, 62), (449, 455, 423), (440, 445, 437), (62, 438, 443), (443, 58, 63), (64, 447, 104), (441, 106, 447), (442, 447, 64), (446, 59, 58), (59, 446, 60), (444, 61, 446), (450, 453, 420), (457, 456, 421), (454, 427, 421), (452, 451, 424), (458, 494, 472), (471, 462, 505), (431, 477, 478), (452, 500, 491), (445, 440, 482), (467, 460, 472), (455, 498, 495), (454, 456, 493), (468, 512, 477), (461, 503, 502), (457, 496, 493), (445, 484, 476), (462, 467, 473), (437, 476, 475), (450, 499, 497), (470, 471, 504), (449, 479, 498), (444, 446, 485), (439, 434, 475), (457, 453, 497), (440, 444, 489), (464, 465, 481), (459, 495, 499), (446, 443, 483), (470, 514, 513), (464, 510, 508), (451, 491, 494), (438, 441, 486), (466, 502, 512), (465, 439, 474), (452, 448, 501), (447, 442, 488), (454, 492, 501), (441, 447, 487), (449, 436, 478), (463, 508, 503), (469, 513, 488), (438, 480, 483), (509, 514, 504), (476, 484, 474), (517, 515, 508), (506, 504, 505), (502, 503, 516), (516, 507, 490), (481, 474, 518), (484, 511, 518), (515, 516, 503), (518, 517, 510), (502, 490, 479), (512, 479, 478), (483, 480, 511), (486, 487, 513), (488, 513, 487), (511, 484, 482), (482, 489, 511), (489, 485, 511), (486, 513, 480), (511, 485, 483), (513, 514, 509), (493, 496, 497), (497, 499, 490), (501, 492, 493), (493, 497, 490), (498, 479, 490), (495, 498, 490), (490, 500, 501), (494, 491, 473), (473, 472, 494), (499, 495, 490), (491, 500, 473), (501, 493, 490), (505, 473, 490), (518, 511, 509), (517, 509, 506), (516, 515, 506), (557, 521, 591), (556, 555, 554), (591, 590, 558), (556, 554, 591), (558, 557, 591), (559, 558, 590), (556, 591, 521), (589, 580, 561), (580, 535, 561), (559, 590, 589), (589, 561, 560), (558, 559, 560), (560, 561, 558), (536, 274, 277), (561, 535, 277), (557, 558, 277), (277, 521, 557), (535, 536, 277), (434, 539, 563), (563, 564, 565), (539, 562, 563), (524, 433, 567), (437, 434, 566), (563, 565, 566), (567, 433, 437), (434, 563, 566), (45, 525, 568), (568, 569, 88), (537, 88, 569), (532, 522, 585), (32, 533, 523), (523, 29, 31), (538, 520, 584), (88, 537, 89), (519, 91, 537), (525, 531, 582), (524, 530, 61), (577, 539, 572), (575, 574, 573), (539, 576, 575), (538, 581, 570), (572, 571, 577), (570, 581, 571), (575, 573, 572), (571, 581, 577), (522, 519, 584), (29, 523, 520), (29, 520, 51), (9, 16, 27), (27, 29, 51), (27, 51, 25), (10, 9, 25), (74, 15, 10), (9, 27, 25), (10, 25, 65), (74, 10, 65), (74, 65, 52), (52, 65, 30), (53, 85, 90), (52, 30, 53), (527, 578, 583), (528, 526, 58), (528, 530, 582), (43, 529, 44), (531, 45, 44), (578, 527, 535), (536, 535, 527), (58, 526, 534), (534, 62, 63), (432, 581, 584), (584, 519, 432), (539, 577, 587), (588, 579, 565), (539, 587, 588), (564, 563, 562), (562, 539, 588), (579, 524, 565), (567, 566, 565), (564, 562, 588), (567, 565, 524), (534, 580, 541), (590, 591, 547), (540, 534, 541), (542, 541, 589), (545, 544, 543), (541, 580, 589), (545, 543, 590), (547, 546, 545), (549, 548, 550), (552, 551, 550), (550, 548, 547), (547, 545, 590), (542, 589, 543), (591, 554, 552), (552, 550, 547), (554, 553, 552), (543, 589, 590), (585, 523, 533), (585, 584, 520), (583, 578, 526), (579, 582, 530), (582, 531, 529), (580, 534, 526), (276, 42, 286), (280, 287, 42), (286, 283, 276), (92, 276, 283), (586, 533, 602), (602, 601, 603), (600, 599, 603), (603, 586, 602), (599, 598, 603), (532, 586, 592), (603, 598, 597), (597, 596, 603), (595, 594, 593), (593, 592, 586), (603, 596, 595), (593, 586, 603)])
_uv = me_eng1_3.uv_layers.new(name='UVMap')
_uv.uv.foreach_set('vector', [0.6131, 0.5139, 0.4969, 0.512, 0.4989, 0.5139, 0.3728, 0.512, 0.489, 0.5139, 0.491, 0.512, 0.3748, 0.5139, 0.491, 0.512, 0.489, 0.5139, 0.6131, 0.5139, 0.4969, 0.512, 0.615, 0.512, 0.75, 0.8828, 0.6406, 0.9922, 0.6406, 0.9844, 0.2578, 0.3479, 0.2578, 0.1172, 0.2578, 0.3526, 0.3628, 0.0, 0.3642, 0.0, 0.3642, 0.01562, 0.8446, 0.03714, 0.843, 0.03341, 0.843, 0.03714, 0.8125, 0.5469, 0.8516, 0.5078, 0.8516, 0.5156, 0.6484, 0.5156, 0.5961, 0.5234, 0.6484, 0.5078, 1.007, 0.5156, 0.8509, 0.5156, 0.8509, 0.5233, 0.6406, 0.9844, 0.3672, 0.9922, 0.3672, 0.9844, 0.2734, 0.8906, 0.2656, 0.8532, 0.2812, 0.8906, 0.3672, 0.9844, 0.2734, 0.8906, 0.3672, 0.9766, 0.7578, 0.4062, 0.7265, 0.5, 0.7265, 0.4219, 1.0, 0.9922, 0.8594, 0.9844, 1.0, 0.9844, 1.0, 0.5, 0.8516, 0.4922, 1.0, 0.4922, 0.1484, 0.9844, 0.2422, 0.8828, 0.25, 0.8828, 0.7265, 0.4063, 0.7344, 0.3984, 0.7422, 0.3984, 0.1867, 0.4695, 0.2422, 0.3984, 0.25, 0.3984, 0.1484, 0.9844, 0.0, 0.9922, 0.0, 0.9844, 0.6205, 0.2275, 0.6331, 0.1371, 0.623, 0.2952, 0.8509, 0.5234, 0.8355, 0.5233, 0.765, 0.6094, 0.1562, 0.02344, 0.0, 0.03125, 0.0, 0.02344, 0.843, 0.08575, 0.843, 0.08938, 0.8446, 0.1007, 0.2578, 0.3479, 0.2422, 0.1172, 0.25, 0.1172, 0.6484, 0.02344, 0.375, 0.03125, 0.375, 0.01562, 0.1562, 0.4922, 0.0, 0.5, 0.0, 0.4922, 0.9609, 0.3828, 1.0, 0.03125, 1.0, 0.4844, 0.2578, 0.0, 0.2578, 0.1172, 0.2578, 0.1172, 1.0, 0.01562, 0.9609, 0.0, 1.0, 0.0, 0.7656, 0.6016, 0.7734, 0.8906, 0.7656, 0.8906, 0.2734, 0.6016, 0.2656, 0.6016, 0.3594, 0.5156, 0.7734, 0.8906, 0.8594, 0.9766, 0.8594, 0.9844, 0.7344, 0.8828, 0.7422, 0.6094, 0.7422, 0.8828, 0.25, 0.6094, 0.2578, 0.6889, 0.2422, 0.6094, 0.3594, 0.5234, 0.3942, 0.5234, 0.393, 0.5306, 0.7265, 0.6015, 0.7422, 0.6016, 0.7344, 0.6094, 1.0, 0.5156, 0.8516, 0.5234, 0.8516, 0.5156, 0.07065, 0.8507, 0.1004, 0.882, 0.0141, 0.9766, 0.7734, 0.6016, 1.0, 0.5234, 0.7734, 0.8906, 0.9868, 0.03125, 0.9868, 0.01562, 0.9868, 0.01562, 0.7656, 0.4062, 0.8516, 0.4844, 0.8516, 0.4922, 0.0, 0.0, 0.0, 0.0, 0.0, 0.0, 0.7656, 0.4062, 0.7578, 0.3984, 0.7734, 0.4062, 0.1562, 0.02344, 0.2422, 0.1172, 0.1562, 0.03125, 0.8994, 0.3348, 0.9105, 0.3421, 0.8992, 0.3421, 0.1587, 0.4695, 0.0, 0.4844, 0.2298, 0.3984, 0.8125, 0.5469, 0.8125, 0.5625, 0.7969, 0.5625, 0.7734, 0.6016, 0.7656, 0.6016, 0.7969, 0.5625, 0.8123, 0.5001, 0.8122, 0.5469, 0.8123, 0.5001, 0.8125, 0.5469, 0.8125, 0.5625, 0.8125, 0.5469, 0.7265, 0.5622, 0.7969, 0.5623, 0.7969, 0.5623, 0.8125, 0.5623, 0.7969, 0.5623, 0.7969, 0.5623, 0.5058, 0.9652, 0.4864, 0.965, 0.4864, 0.9652, 0.3672, 0.9766, 0.5312, 0.9687, 0.6406, 0.9766, 0.5312, 0.9687, 0.5312, 0.9453, 0.5312, 0.9453, 0.4609, 0.9453, 0.461, 0.9687, 0.461, 0.9687, 0.5058, 0.9652, 0.5085, 0.9654, 0.5058, 0.9654, 0.461, 0.9687, 0.5234, 0.9609, 0.5312, 0.9687, 0.5234, 0.9609, 0.4688, 0.9453, 0.5234, 0.9453, 0.5234, 0.9609, 0.5312, 0.9453, 0.5312, 0.9687, 0.4687, 0.9609, 0.4609, 0.9453, 0.4688, 0.9453, 0.5312, 0.9687, 0.461, 0.9687, 0.5312, 0.9687, 0.4837, 0.9654, 0.4864, 0.9652, 0.4864, 0.9654, 0.468, 0.9466, 0.4617, 0.9466, 0.4617, 0.9466, 0.5234, 0.9444, 0.4688, 0.945, 0.4688, 0.9444, 0.5245, 0.947, 0.5302, 0.947, 0.5245, 0.9468, 0.7731, 0.321, 0.7578, 0.3356, 0.7578, 0.3204, 0.9609, 0.01562, 1.0, 0.02344, 0.9609, 0.03125, 0.9868, 0.01562, 0.9868, 0.0, 0.9868, 0.0, 0.0, 0.0, 0.0, 0.0, 0.0, 0.0, 0.9216, 0.3828, 0.8516, 0.4844, 0.893, 0.3828, 0.75, 0.3828, 0.7422, 0.3984, 0.7344, 0.3828, 0.9164, 0.3323, 0.9275, 0.3371, 0.9162, 0.3421, 0.7578, 0.3828, 0.75, 0.3984, 0.75, 0.3828, 0.7344, 0.1016, 0.7265, 0.1093, 0.7265, 0.09372, 0.7344, 0.0, 0.7265, 0.09372, 0.7265, 0.0, 0.75, 0.1172, 0.75, 0.0, 0.7734, 0.09375, 0.8646, 0.321, 0.8645, 0.3356, 0.836, 0.3356, 0.9216, 0.2188, 0.9219, 0.234, 0.8932, 0.234, 0.9609, 0.2346, 0.9455, 0.3204, 0.9455, 0.2346, 0.9107, 0.3323, 0.9162, 0.3421, 0.9105, 0.3421, 0.9868, 0.3828, 0.9868, 0.2346, 0.9868, 0.2188, 0.854, 0.3348, 0.8992, 0.3421, 0.8538, 0.3421, 0.8465, 0.009117, 0.843, 0.03341, 0.8465, 0.03341, 0.0, 0.0, 0.0, 0.0, 0.0, 0.0, 0.9533, 0.375, 0.9609, 0.3828, 0.9533, 0.3828, 0.7745, 0.3348, 0.78, 0.3421, 0.7743, 0.3421, 0.7802, 0.3348, 0.7916, 0.3421, 0.78, 0.3421, 0.7344, 0.1172, 0.7344, 0.1016, 0.75, 0.1172, 0.9482, 0.3189, 0.9482, 0.3341, 0.9482, 0.3189, 0.9235, 0.3233, 0.9235, 0.2317, 0.9235, 0.2317, 0.7578, 0.3751, 0.7734, 0.3356, 0.7734, 0.3751, 0.7734, 0.2188, 0.8047, 0.2188, 0.7734, 0.2188, 0.9216, 0.2188, 0.893, 0.2188, 0.893, 0.2188, 0.7578, 0.3356, 0.7578, 0.3204, 0.7578, 0.3204, 0.0, 0.0, 0.0, 0.0, 0.0, 0.0, 0.9216, 0.3356, 0.893, 0.3751, 0.893, 0.3356, 0.9376, 0.3356, 0.9216, 0.3751, 0.9216, 0.3356, 0.9533, 0.3356, 0.9456, 0.375, 0.9456, 0.3356, 0.8645, 0.03125, 0.8645, 0.01562, 0.893, 0.03125, 0.7344, 0.3751, 0.7344, 0.3356, 0.75, 0.3356, 0.9455, 0.2346, 0.9376, 0.3204, 0.9376, 0.2346, 0.9455, 0.2188, 0.9376, 0.2346, 0.9376, 0.2188, 0.7745, 0.3348, 0.7631, 0.3371, 0.7633, 0.3348, 0.9533, 0.375, 0.9456, 0.3828, 0.9456, 0.375, 0.9216, 0.01562, 0.9216, 0.0, 0.9455, 0.01562, 0.0, 0.0, 0.0, 0.0, 0.0, 0.0, 0.836, 0.3356, 0.8047, 0.3751, 0.8047, 0.3356, 0.9455, 0.03125, 0.9455, 0.01562, 0.9609, 0.03125, 0.7734, 0.2188, 0.7578, 0.2188, 0.7578, 0.2188, 0.9376, 0.2346, 0.9376, 0.3204, 0.9376, 0.2346, 0.9376, 0.2188, 0.9376, 0.2346, 0.9376, 0.2188, 0.7578, 0.2346, 0.7578, 0.3204, 0.7578, 0.3204, 0.9376, 0.3356, 0.9219, 0.321, 0.9376, 0.3204, 0.8333, 0.3348, 0.8538, 0.3421, 0.8331, 0.3421, 0.7918, 0.3348, 0.8124, 0.3421, 0.7916, 0.3421, 0.8125, 0.3348, 0.8331, 0.3421, 0.8124, 0.3421, 0.8645, 0.3356, 0.836, 0.3751, 0.836, 0.3356, 0.893, 0.3356, 0.8645, 0.3751, 0.8645, 0.3356, 0.893, 0.2188, 0.8645, 0.2188, 0.8645, 0.2188, 0.8645, 0.2188, 0.836, 0.2188, 0.836, 0.2188, 0.7578, 0.2188, 0.7578, 0.2346, 0.7578, 0.2346, 0.8036, 0.2317, 0.7715, 0.2317, 0.7715, 0.2317, 0.9609, 0.375, 0.9533, 0.375, 0.9609, 0.3356, 0.9455, 0.3204, 0.9609, 0.3204, 0.9561, 0.3341, 0.75, 0.3204, 0.7578, 0.3204, 0.7578, 0.3356, 0.9216, 0.01562, 0.9216, 0.03125, 0.893, 0.01562, 0.7578, 0.3356, 0.75, 0.3751, 0.75, 0.3356, 0.0, 0.0, 0.0, 0.0, 0.0, 0.0, 0.8645, 0.3828, 0.8645, 0.3751, 0.893, 0.3751, 0.9376, 0.2188, 0.9216, 0.2188, 0.9216, 0.2188, 0.8047, 0.2188, 0.836, 0.2188, 0.8047, 0.2188, 0.8047, 0.3356, 0.7734, 0.3751, 0.7734, 0.3356, 0.836, 0.04686, 0.836, 0.03124, 0.8645, 0.03125, 0.7734, 0.1094, 0.7734, 0.09375, 0.8047, 0.07812, 0.836, 0.04686, 0.8047, 0.06249, 0.836, 0.03124, 0.0, 0.0, 0.0, 0.0, 0.0, 0.0, 0.0, 0.0, 0.0, 0.0, 0.0, 0.0, 0.7578, 0.3204, 0.7578, 0.2346, 0.7731, 0.234, 0.8036, 0.3233, 0.8357, 0.3233, 0.8357, 0.3233, 0.9235, 0.2317, 0.8942, 0.2317, 0.8942, 0.2317, 0.8649, 0.3233, 0.8942, 0.3233, 0.8942, 0.3233, 0.9376, 0.3204, 0.9219, 0.234, 0.9376, 0.2346, 0.9216, 0.2346, 0.893, 0.3204, 0.893, 0.2346, 0.836, 0.2346, 0.8047, 0.3204, 0.8047, 0.2346, 0.8645, 0.2346, 0.836, 0.3204, 0.836, 0.2346, 0.893, 0.2346, 0.8645, 0.3204, 0.8645, 0.2346, 0.8047, 0.2346, 0.7734, 0.3204, 0.7734, 0.2346, 0.7715, 0.3233, 0.8036, 0.3233, 0.8036, 0.3233, 0.8942, 0.2317, 0.8649, 0.2317, 0.8649, 0.2317, 0.7715, 0.2317, 0.7715, 0.3233, 0.7715, 0.3233, 0.8649, 0.2317, 0.8357, 0.2317, 0.8357, 0.2317, 0.8942, 0.3233, 0.9235, 0.3233, 0.9235, 0.3233, 0.8357, 0.2317, 0.8036, 0.2317, 0.8036, 0.2317, 0.8357, 0.3233, 0.8649, 0.3233, 0.8649, 0.3233, 0.7344, 0.3204, 0.75, 0.3204, 0.75, 0.3356, 0.75, 0.3356, 0.75, 0.3204, 0.7578, 0.3356, 0.9482, 0.3189, 0.9455, 0.3204, 0.9482, 0.3341, 0.9482, 0.3341, 0.9455, 0.3204, 0.9561, 0.3341, 0.0, 0.0, 0.0, 0.0, 0.0, 0.0, 0.3784, 0.0279, 0.3727, 0.02409, 0.3803, 0.02409, 0.2704, 0.3592, 0.2578, 0.1172, 0.2704, 0.0, 0.3594, 0.0, 0.3357, 0.3805, 0.3357, 0.0, 0.3674, 0.4844, 0.375, 0.4695, 0.375, 0.4844, 0.375, 0.4844, 0.3982, 0.5, 0.3674, 0.4844, 0.2151, 0.5233, 0.261, 0.5233, 0.261, 0.6094, 0.1717, 0.5233, 0.1562, 0.5156, 0.1562, 0.5078, 0.1562, 0.5, 0.0, 0.5078, 0.0, 0.5, 0.1867, 0.4695, 0.2578, 0.5, 0.1562, 0.5, 0.1867, 0.4695, 0.1562, 0.4922, 0.1711, 0.4695, 0.2578, 0.3479, 0.2578, 0.4695, 0.1867, 0.4695, 0.2578, 0.5233, 0.2704, 0.5, 0.2966, 0.5233, 0.2578, 0.5, 0.2578, 0.4695, 0.2704, 0.5, 0.2966, 0.5233, 0.3357, 0.5233, 0.2656, 0.6016, 0.2966, 0.0, 0.2704, 0.3592, 0.2704, 0.0, 0.3803, 0.02409, 0.3727, 0.02028, 0.3803, 0.02028, 0.2578, 0.0, 0.1562, 0.01562, 0.0, 0.0, 0.3727, 0.0279, 0.3784, 0.0632, 0.3717, 0.1219, 0.0, 0.0, 0.0, 0.0, 0.0, 0.0, 0.0, 0.0, 0.0, 0.0, 0.0, 0.0, 0.3728, 0.4635, 0.3728, 0.4459, 0.3774, 0.455, 0.3357, 0.0, 0.2966, 0.3733, 0.2966, 0.0, 0.2473, 0.1984, 0.273, 0.3323, 0.2473, 0.3323, 0.2966, 0.3733, 0.3728, 0.4635, 0.2578, 0.3479, 0.3692, 0.4801, 0.2578, 0.3479, 0.3728, 0.4635, 0.3692, 0.4801, 0.3687, 0.4806, 0.3733, 0.4721, 0.1886, 0.0005561, 0.1954, 0.0005561, 0.1954, 0.01997, 0.2473, 0.1062, 0.273, 0.1984, 0.2473, 0.1984, -0.1742, 0.1276, -0.1742, 0.1276, -0.1742, 0.1276, -0.1742, 0.1276, -0.1742, 0.1276, -0.1742, 0.1276, 0.1931, 0.2255, 0.1976, 0.222, 0.1931, 0.222, 0.09615, 0.5723, 0.08357, 0.4957, 0.08357, 0.1462, 0.1851, 0.5723, 0.1614, 0.0005561, 0.1851, 0.0005561, 0.1614, 0.6509, 0.1224, 0.6509, 0.1614, 0.6509, 0.1224, 0.0005561, 0.09615, 0.5723, 0.09615, 0.0005561, 0.1931, 0.222, 0.1976, 0.2013, 0.1931, 0.2013, 0.1973, 0.312, 0.1931, 0.2255, 0.1931, 0.3239, -0.1742, 0.1276, -0.1742, 0.1276, -0.1742, 0.1276, 0.09615, 0.6113, 0.1224, 0.6402, 0.1224, 0.6402, 0.2473, 0.3323, 0.273, 0.3335, 0.26, 0.36, -0.1742, 0.1276, -0.1742, 0.1276, -0.1742, 0.1276, 0.08357, 0.5841, 0.09615, 0.622, 0.09615, 0.622, 0.3717, 0.06846, 0.3717, 0.03663, 0.3784, 0.05303, 0.1614, 0.6014, 0.1224, 0.0005561, 0.1614, 0.0005561, 0.1851, 0.622, 0.1614, 0.6509, 0.1851, 0.622, 0.1886, 0.5723, 0.1919, 0.6018, 0.1886, 0.61, 0.1851, 0.622, 0.1614, 0.6014, 0.1851, 0.5723, 0.1224, 0.6509, 0.1614, 0.6014, 0.1614, 0.6509, 0.09615, 0.5723, 0.08357, 0.5841, 0.08357, 0.501, 0.1224, 0.6014, 0.1021, 0.6285, 0.09615, 0.5723, 0.1917, 0.6048, 0.189, 0.6197, 0.1917, 0.6048, 0.3725, 0.06755, 0.3717, 0.06846, 0.3784, 0.05303, 0.1123, 0.5935, 0.1164, 0.5921, 0.1123, 0.5921, 0.1163, 0.5921, 0.1123, 0.5935, 0.1123, 0.5921, 0.1204, 0.5921, 0.1163, 0.5935, 0.1163, 0.5921, 0.1244, 0.5921, 0.1204, 0.5935, 0.1204, 0.5921, 0.1285, 0.5935, 0.1244, 0.5921, 0.1285, 0.5921, 0.1325, 0.5921, 0.1285, 0.5935, 0.1285, 0.5921, 0.1366, 0.5935, 0.1325, 0.5921, 0.1366, 0.5921, 0.1406, 0.5921, 0.1366, 0.5935, 0.1366, 0.5921, 0.1447, 0.5935, 0.1406, 0.5921, 0.1447, 0.5921, 0.1488, 0.5935, 0.1447, 0.5921, 0.1488, 0.5921, 0.1528, 0.5921, 0.1488, 0.5935, 0.1488, 0.5921, 0.1569, 0.5935, 0.1528, 0.5921, 0.1569, 0.5921, 0.1609, 0.5935, 0.1569, 0.5921, 0.1609, 0.5921, 0.165, 0.5921, 0.1609, 0.5935, 0.1609, 0.5921, 0.1855, 0.5923, 0.1895, 0.5938, 0.1855, 0.5938, 0.1929, 0.5921, 0.197, 0.5935, 0.197, 0.5921, 0.1771, 0.5935, 0.1731, 0.5921, 0.1771, 0.5921, 0.1656, 0.5921, 0.1615, 0.5935, 0.1615, 0.5921, 0.1471, 0.5921, 0.1512, 0.5935, 0.1512, 0.5921, 0.1245, 0.5935, 0.1285, 0.5921, 0.1245, 0.5921, 0.1204, 0.5935, 0.1245, 0.5921, 0.1204, 0.5921, 0.1164, 0.5935, 0.1204, 0.5921, 0.1164, 0.5921, 0.1123, 0.5921, 0.1082, 0.5935, 0.1082, 0.5921, 0.8995, 0.7588, 0.8677, 0.6286, 0.9747, 0.7405, 0.1922, 0.6048, 0.1999, 0.586, 0.1861, 0.6197, 0.1082, 0.5935, 0.1042, 0.5938, 0.1042, 0.5935, 0.1123, 0.5935, 0.1083, 0.5938, 0.1082, 0.5935, 0.1123, 0.5935, 0.1162, 0.5938, 0.1124, 0.5938, 0.1163, 0.5935, 0.1203, 0.5938, 0.1164, 0.5938, 0.1204, 0.5935, 0.1244, 0.5938, 0.1205, 0.5938, 0.1244, 0.5935, 0.1284, 0.5938, 0.1245, 0.5938, 0.1325, 0.5935, 0.1286, 0.5938, 0.1285, 0.5935, 0.1366, 0.5935, 0.1326, 0.5938, 0.1325, 0.5935, 0.1406, 0.5935, 0.1367, 0.5938, 0.1366, 0.5935, 0.1447, 0.5935, 0.1407, 0.5938, 0.1406, 0.5935, 0.1488, 0.5935, 0.1448, 0.5938, 0.1447, 0.5935, 0.1528, 0.5935, 0.1488, 0.5938, 0.1488, 0.5935, 0.1528, 0.5935, 0.1568, 0.5938, 0.1529, 0.5938, 0.1609, 0.5935, 0.1569, 0.5938, 0.1569, 0.5935, 0.165, 0.5935, 0.161, 0.5938, 0.1609, 0.5935, 0.1855, 0.5923, 0.1894, 0.5921, 0.1895, 0.5923, 0.197, 0.5935, 0.193, 0.5938, 0.1969, 0.5938, 0.1771, 0.5935, 0.1732, 0.5938, 0.1731, 0.5935, 0.1656, 0.5935, 0.1616, 0.5938, 0.1615, 0.5935, 0.1471, 0.5935, 0.1511, 0.5938, 0.1512, 0.5935, 0.1245, 0.5935, 0.1285, 0.5938, 0.1285, 0.5935, 0.1245, 0.5935, 0.1205, 0.5938, 0.1244, 0.5938, 0.1204, 0.5935, 0.1165, 0.5938, 0.1204, 0.5938, 0.1123, 0.5935, 0.1163, 0.5938, 0.1164, 0.5935, 0.1082, 0.5921, 0.1042, 0.5935, 0.1042, 0.5921, 0.3635, 0.4579, 0.3728, 0.4635, 0.3594, 0.417, 0.3357, 0.3805, 0.3594, 0.417, 0.3728, 0.4635, 0.2704, 0.3592, 0.2966, 0.3733, 0.2578, 0.3479, 0.2578, 0.3479, 0.2578, 0.3526, 0.2704, 0.3592, 0.3357, 0.3805, 0.3728, 0.4635, 0.2966, 0.3733, 0.7265, 0.5859, 0.7188, 0.5938, 0.7188, 0.5781, 0.7265, 0.0, 0.7188, 0.08594, 0.7188, 0.0002268, 0.7265, 0.5003, 0.8125, 0.5003, 0.7265, 0.5003, 0.7265, 0.5, 0.7188, 0.4297, 0.7265, 0.4219, 0.7265, 0.1093, 0.7344, 0.3828, 0.7265, 0.4063, 0.7265, 0.4219, 0.7188, 0.4141, 0.7265, 0.4063, 0.7265, 0.5622, 0.7188, 0.5622, 0.7265, 0.5622, 0.7265, 0.5625, 0.7578, 0.6016, 0.7265, 0.5859, 0.8125, 0.5001, 0.8125, 0.5469, 0.7969, 0.5625, 0.7344, 0.6094, 0.7265, 0.6797, 0.7265, 0.6015, 0.4507, 0.7647, 0.4688, 0.9453, 0.4609, 0.9453, 0.7265, 0.09372, 0.7188, 0.1016, 0.7188, 0.08594, 0.3696, 0.5814, 0.3826, 0.6753, 0.3269, 0.6254, 0.6484, 0.5849, 0.6561, 0.5311, 0.6561, 0.5866, 0.6484, 0.01562, 0.375, 0.0, 0.6484, 0.0, 0.6561, 0.03891, 0.6484, 0.4844, 0.6484, 0.03125, 0.7188, 0.6797, 0.7265, 0.6015, 0.7265, 0.6797, 0.6561, 0.5866, 0.6484, 0.6789, 0.6484, 0.5849, 0.6561, 0.4923, 0.6484, 0.4922, 0.6484, 0.4844, 0.6484, 0.03125, 0.6484, 0.02344, 0.6561, 0.02329, 0.6561, 0.0, 0.6484, 0.01562, 0.6484, 0.0, 0.6561, 0.5155, 0.6484, 0.5, 0.6561, 0.4923, 0.6484, 0.5234, 0.6484, 0.5156, 0.6561, 0.5155, 0.7188, 0.5781, 0.7265, 0.5625, 0.7265, 0.5859, 0.7188, 0.5625, 0.7265, 0.5, 0.7265, 0.5625, 0.7188, 0.5003, 0.7265, 0.5003, 0.7188, 0.5003, 0.7188, 0.5999, 0.7188, 0.5938, 0.7265, 0.6015, 0.7188, 0.4141, 0.7265, 0.1093, 0.7265, 0.4063, 0.7219, 0.02837, 0.7137, 0.01835, 0.7219, 0.01835, 0.0, 0.0, 0.0, 0.0, 0.0, 0.0, 0.7194, 0.1003, 0.7169, 0.09759, 0.7194, 0.09758, 0.7194, 0.06662, 0.7137, 0.03019, 0.7194, 0.03019, 0.6733, 0.4705, 0.6676, 0.4175, 0.6676, 0.4705, 0.0, 0.0, 0.0, 0.0, 0.0, 0.0, 0.7194, 0.08828, 0.7137, 0.08757, 0.7194, 0.08756, 0.7188, 0.5003, 0.7188, 0.5003, 0.7188, 0.5003, 0.7281, 0.7217, 0.7358, 0.7217, 0.7358, 0.7217, 0.7122, 0.7217, 0.7202, 0.7217, 0.7202, 0.7217, 0.7194, 0.08392, 0.7137, 0.07664, 0.7194, 0.07664, 0.7166, 0.6751, 0.7089, 0.6751, 0.7089, 0.6751, 0.0, 0.0, 0.0, 0.0, 0.0, 0.0, 0.6733, 0.4714, 0.6708, 0.4839, 0.6733, 0.4847, 0.7219, 0.08574, 0.7137, 0.08392, 0.7219, 0.08392, 0.0, 0.0, 0.0, 0.0, 0.0, 0.0, 0.7194, 0.09758, 0.7137, 0.08828, 0.7194, 0.08828, 0.6733, 0.3859, 0.6676, 0.377, 0.6676, 0.3859, 0.6654, 0.7217, 0.6577, 0.7217, 0.6654, 0.7217, 0.7188, 0.5622, 0.7188, 0.5622, 0.7188, 0.5622, 0.6733, 0.4175, 0.6676, 0.3859, 0.6676, 0.4175, 0.6811, 0.7217, 0.6732, 0.7217, 0.6811, 0.7217, 0.7194, 0.08756, 0.7137, 0.08574, 0.7219, 0.08574, 0.6759, 0.377, 0.6676, 0.3638, 0.6676, 0.377, 0.0, 0.0, 0.0, 0.0, 0.0, 0.0, 0.6811, 0.7217, 0.6889, 0.7217, 0.6889, 0.7217, 0.7194, 0.03019, 0.7137, 0.02837, 0.7219, 0.02837, 0.6733, 0.3549, 0.6676, 0.1056, 0.6676, 0.3549, 0.7202, 0.7217, 0.7281, 0.7217, 0.7281, 0.7217, 0.6732, 0.7217, 0.6654, 0.7217, 0.6732, 0.7217, 0.7194, 0.06662, 0.7137, 0.06844, 0.7137, 0.06662, 0.6759, 0.09666, 0.6676, 0.08339, 0.6676, 0.09667, 0.7219, 0.07664, 0.7137, 0.06844, 0.7219, 0.06844, 0.6733, 0.1056, 0.6676, 0.09667, 0.6676, 0.1056, 0.7188, 0.6797, 0.7265, 0.6797, 0.7188, 0.6797, 0.6889, 0.7217, 0.7122, 0.7217, 0.7122, 0.7217, 0.0, 0.0, 0.0, 0.0, 0.0, 0.0, 0.6733, 0.3549, 0.6676, 0.3638, 0.6759, 0.3638, 0.6718, 0.6797, 0.6796, 0.0, 0.6796, 0.6797, 0.6708, 0.4705, 0.6676, 0.4839, 0.6708, 0.4839, 0.6746, 0.6703, 0.6783, 0.6747, 0.6746, 0.6747, 0.6796, 0.6797, 0.7029, 0.0, 0.7029, 0.6797, 0.7039, 0.6953, 0.7109, 0.6802, 0.7109, 0.7029, 0.6579, 0.6577, 0.6629, 0.6705, 0.6579, 0.6769, 0.6796, 0.6953, 0.7029, 0.7029, 0.6796, 0.7029, 0.6657, 0.6962, 0.67, 0.7019, 0.6657, 0.7019, 0.7109, 0.7029, 0.7188, 0.6802, 0.7188, 0.7029, 0.7137, 0.1003, 0.7169, 0.09759, 0.7169, 0.1003, 0.6639, 0.0, 0.6639, 0.6797, 0.6581, 0.4767, 0.6639, 0.0, 0.6718, 0.6797, 0.6639, 0.6797, 0.7109, 0.0, 0.7168, 0.4141, 0.7109, 0.6797, 0.7029, 0.0, 0.7109, 0.6797, 0.7029, 0.6797, 0.666, 0.675, 0.6712, 0.6617, 0.6712, 0.675, 0.6746, 0.6703, 0.6783, 0.6615, 0.6783, 0.6703, 0.7029, 0.6953, 0.6796, 0.6802, 0.7029, 0.6802, 0.5289, 0.358, 0.4987, 0.3354, 0.4962, 0.2865, 0.4435, 0.2601, 0.4661, 0.4233, 0.375, 0.4695, 0.6024, 0.6646, 0.6224, 0.605, 0.6484, 0.6797, 0.3696, 0.5814, 0.2812, 0.6016, 0.3594, 0.5234, 0.2422, 0.7033, 0.2578, 0.7327, 0.2422, 0.7447, 0.2578, 0.858, 0.25, 0.8828, 0.2422, 0.8828, 0.2812, 0.8435, 0.2656, 0.7266, 0.2812, 0.7146, 0.2656, 0.6016, 0.2734, 0.6016, 0.2812, 0.6673, 0.393, 0.5306, 0.4969, 0.5234, 0.4958, 0.5524, 0.6218, 0.5793, 0.6484, 0.5234, 0.6484, 0.5849, 0.4433, 0.7358, 0.3536, 0.7221, 0.4841, 0.7037, 0.2578, 0.6889, 0.2656, 0.7266, 0.2578, 0.7327, 0.75, 0.6094, 0.7578, 0.6016, 0.7578, 0.8906, 0.3982, 0.5, 0.4975, 0.5078, 0.3969, 0.5078, 0.5889, 0.5078, 0.6484, 0.5, 0.6484, 0.5078, 0.5889, 0.5078, 0.4969, 0.5234, 0.4975, 0.5078, 0.3942, 0.5234, 0.3594, 0.5156, 0.3969, 0.5078, 0.4196, 0.4844, 0.5024, 0.4844, 0.4991, 0.5, 0.5956, 0.4844, 0.6484, 0.4922, 0.6484, 0.5, 0.2656, 0.6817, 0.2812, 0.6673, 0.2812, 0.7031, 0.4943, 0.6063, 0.573, 0.6448, 0.5478, 0.6511, 0.3109, 0.7032, 0.2812, 0.7146, 0.2812, 0.7031, 0.4774, 0.1722, 0.5715, 0.09939, 0.6017, 0.1986, 0.2578, 0.7327, 0.2422, 0.8038, 0.2422, 0.7447, 0.2578, 0.7327, 0.2656, 0.8532, 0.2578, 0.858, 0.4975, 0.5078, 0.5854, 0.5, 0.5889, 0.5078, 0.4958, 0.5524, 0.5961, 0.5234, 0.6218, 0.5793, 0.4969, 0.5234, 0.3969, 0.5078, 0.4975, 0.5078, 0.5024, 0.4844, 0.5854, 0.5, 0.4991, 0.5, 0.2966, 0.5233, 0.2704, 0.5, 0.3594, 0.5, 0.1858, 0.874, 0.1614, 0.8957, 0.1301, 0.8273, 0.1301, 0.8273, 0.1347, 0.7644, 0.1698, 0.7628, 0.6131, 0.5139, 0.615, 0.512, 0.4969, 0.512, 0.3728, 0.512, 0.3748, 0.5139, 0.489, 0.5139, 0.3748, 0.5139, 0.3728, 0.512, 0.491, 0.512, 0.6131, 0.5139, 0.4989, 0.5139, 0.4969, 0.512, 0.6406, 0.9766, 0.7344, 0.8828, 0.7422, 0.8828, 0.7422, 0.8828, 0.75, 0.8828, 0.6406, 0.9844, 0.6406, 0.9844, 0.6406, 0.9766, 0.7422, 0.8828, 0.2578, 0.3479, 0.2578, 0.1172, 0.2578, 0.1172, 0.3642, 0.03125, 0.3635, 0.4579, 0.3628, 0.417, 0.3628, 0.417, 0.3628, 0.0, 0.3642, 0.03125, 0.3642, 0.01562, 0.3642, 0.03125, 0.3628, 0.0, 0.8446, 0.03714, 0.8465, 0.03341, 0.843, 0.03341, 0.8516, 0.5156, 0.8516, 0.5234, 0.8125, 0.5469, 0.8125, 0.5625, 0.8125, 0.5469, 0.8516, 0.5234, 0.5889, 0.5078, 0.6484, 0.5078, 0.5961, 0.5234, 0.6484, 0.5156, 0.6484, 0.5234, 0.5961, 0.5234, 0.8509, 0.5233, 0.8509, 0.5234, 1.007, 0.5234, 1.007, 0.5156, 1.007, 0.5078, 0.8509, 0.5078, 0.8509, 0.5233, 1.007, 0.5234, 1.007, 0.5156, 1.007, 0.5156, 0.8509, 0.5078, 0.8509, 0.5156, 0.3672, 0.9766, 0.6406, 0.9766, 0.6406, 0.9844, 0.6406, 0.9844, 0.6406, 0.9922, 0.3672, 0.9922, 0.3672, 0.9844, 0.3672, 0.9766, 0.6406, 0.9844, 0.2812, 0.8435, 0.2812, 0.8906, 0.2656, 0.8532, 0.2734, 0.8906, 0.2656, 0.8906, 0.2656, 0.8532, 0.3672, 0.9844, 0.3672, 0.9922, 0.2656, 0.8906, 0.2734, 0.8906, 0.2812, 0.8906, 0.3672, 0.9766, 0.3672, 0.9844, 0.2656, 0.8906, 0.2734, 0.8906, 0.8516, 0.5, 1.0, 0.5, 1.0, 0.5078, 0.8516, 0.5078, 0.8125, 0.5469, 0.8125, 0.5001, 0.8516, 0.5, 1.0, 0.5078, 0.8516, 0.5078, 0.75, 0.3984, 0.7578, 0.3984, 0.7578, 0.4062, 0.7578, 0.4062, 0.8516, 0.5, 0.8125, 0.5001, 0.8125, 0.5001, 0.7265, 0.5, 0.7578, 0.4062, 0.8516, 0.5, 0.8516, 0.5078, 0.8125, 0.5001, 0.7265, 0.4219, 0.75, 0.3984, 0.7578, 0.4062, 1.0, 0.9766, 1.0, 0.9844, 0.8594, 0.9844, 1.0, 0.9922, 0.8594, 0.9922, 0.8594, 0.9844, 0.8594, 0.9844, 0.8594, 0.9766, 1.0, 0.9766, 1.0, 0.4844, 1.0, 0.4922, 0.8516, 0.4922, 1.0, 0.5, 0.8516, 0.5, 0.8516, 0.4922, 0.8516, 0.4922, 0.8516, 0.4844, 1.0, 0.4844, 0.2578, 0.8828, 0.1484, 0.9922, 0.25, 0.8828, 0.1484, 0.9844, 0.1484, 0.9766, 0.2422, 0.8828, 0.25, 0.8828, 0.1484, 0.9922, 0.1484, 0.9844, 0.7422, 0.3984, 0.75, 0.3984, 0.7265, 0.4219, 0.7265, 0.4219, 0.7265, 0.4063, 0.7422, 0.3984, 0.25, 0.3984, 0.2578, 0.3479, 0.1867, 0.4695, 0.1867, 0.4695, 0.1711, 0.4695, 0.2422, 0.3984, 0.0, 0.9844, 0.0, 0.9766, 0.1484, 0.9766, 0.1484, 0.9844, 0.1484, 0.9922, 0.0, 0.9922, 0.0, 0.9844, 0.1484, 0.9766, 0.1484, 0.9844, 0.6484, 0.4844, 0.5956, 0.4844, 0.6117, 0.4597, 0.5979, 0.4057, 0.5489, 0.3568, 0.5816, 0.3229, 0.6484, 0.4844, 0.6117, 0.4597, 0.5979, 0.4057, 0.4083, 0.1119, 0.375, 0.176, 0.375, 0.03125, 0.5477, 0.06047, 0.4799, 0.07554, 0.375, 0.03125, 0.4284, 0.07805, 0.4083, 0.1119, 0.375, 0.03125, 0.6484, 0.4844, 0.5979, 0.4057, 0.623, 0.2952, 0.623, 0.2952, 0.6042, 0.2526, 0.6205, 0.2275, 0.5979, 0.4057, 0.5816, 0.3229, 0.623, 0.2952, 0.4284, 0.07805, 0.375, 0.03125, 0.4799, 0.07554, 0.6105, 0.08181, 0.5715, 0.09939, 0.5477, 0.06047, 0.5477, 0.06047, 0.375, 0.03125, 0.6484, 0.03125, 0.6484, 0.03125, 0.6484, 0.4844, 0.6331, 0.1371, 0.6205, 0.2275, 0.6017, 0.1986, 0.6243, 0.1772, 0.6484, 0.4844, 0.623, 0.2952, 0.6331, 0.1371, 0.6105, 0.08181, 0.5477, 0.06047, 0.6484, 0.03125, 0.6331, 0.1371, 0.6067, 0.1182, 0.6105, 0.08181, 0.6205, 0.2275, 0.6243, 0.1772, 0.6331, 0.1371, 0.6331, 0.1371, 0.6105, 0.08181, 0.6484, 0.03125, 0.7572, 0.6094, 0.765, 0.6094, 0.8355, 0.5233, 0.8509, 0.5234, 0.8509, 0.5233, 0.8355, 0.5233, 0.8355, 0.5233, 0.7493, 0.6094, 0.7572, 0.6094, 0.0, 0.02344, 0.0, 0.01562, 0.1562, 0.01562, 0.1562, 0.02344, 0.1562, 0.03125, 0.0, 0.03125, 0.0, 0.02344, 0.1562, 0.01562, 0.1562, 0.02344, 0.843, 0.1007, 0.8446, 0.1007, 0.843, 0.09883, 0.8446, 0.03714, 0.843, 0.03714, 0.843, 0.08575, 0.843, 0.08938, 0.843, 0.09883, 0.8446, 0.1007, 0.8446, 0.03714, 0.843, 0.08575, 0.8446, 0.1007, 0.25, 0.1172, 0.2578, 0.1172, 0.2578, 0.3479, 0.2578, 0.3479, 0.25, 0.3984, 0.2422, 0.3984, 0.2422, 0.3984, 0.2422, 0.1172, 0.2578, 0.3479, 0.375, 0.01562, 0.6484, 0.01562, 0.6484, 0.02344, 0.6484, 0.02344, 0.6484, 0.03125, 0.375, 0.03125, 0.0, 0.4922, 0.0, 0.4844, 0.1562, 0.4844, 0.1562, 0.4922, 0.1562, 0.5, 0.0, 0.5, 0.0, 0.4922, 0.1562, 0.4844, 0.1562, 0.4922, 0.9609, 0.3828, 0.9609, 0.03125, 1.0, 0.03125, 0.2578, 0.0, 0.2578, 0.0, 0.2578, 0.1172, 1.0, 0.01562, 0.9609, 0.01562, 0.9609, 0.0, 0.7578, 0.8906, 0.7578, 0.6016, 0.7656, 0.6016, 0.7656, 0.6016, 0.7734, 0.6016, 0.7734, 0.8906, 0.7656, 0.8906, 0.7578, 0.8906, 0.7656, 0.6016, 0.3594, 0.5156, 0.3594, 0.5234, 0.2812, 0.6016, 0.2812, 0.6016, 0.2734, 0.6016, 0.3594, 0.5156, 0.2656, 0.6016, 0.3594, 0.5078, 0.3594, 0.5156, 0.8594, 0.9844, 0.8594, 0.9922, 0.7578, 0.8906, 0.7656, 0.8906, 0.7734, 0.8906, 0.8594, 0.9844, 0.8594, 0.9844, 0.7578, 0.8906, 0.7656, 0.8906, 0.75, 0.8828, 0.7422, 0.8828, 0.7422, 0.6094, 0.7344, 0.8828, 0.7344, 0.6094, 0.7422, 0.6094, 0.7422, 0.6094, 0.75, 0.6094, 0.75, 0.8828, 0.2422, 0.7033, 0.2422, 0.6094, 0.2578, 0.6889, 0.25, 0.6094, 0.2578, 0.6094, 0.2578, 0.6889, 0.7422, 0.6094, 0.7344, 0.6094, 0.7422, 0.6016, 0.7265, 0.6015, 0.7265, 0.5859, 0.7422, 0.6016, 0.7422, 0.6016, 0.75, 0.6094, 0.7422, 0.6094, 0.8516, 0.5156, 0.8516, 0.5078, 1.0, 0.5078, 1.0, 0.5156, 1.0, 0.5234, 0.8516, 0.5234, 0.8516, 0.5156, 1.0, 0.5078, 1.0, 0.5156, 0.0141, 0.5234, 0.1704, 0.5234, 0.09199, 0.7612, 0.2563, 0.6094, 0.2563, 0.7033, 0.214, 0.7216, 0.214, 0.7216, 0.1698, 0.7628, 0.1545, 0.7501, 0.1545, 0.7501, 0.1347, 0.7644, 0.09199, 0.7612, 0.214, 0.7216, 0.1545, 0.7501, 0.1704, 0.5234, 0.1704, 0.5234, 0.2563, 0.6094, 0.214, 0.7216, 0.2563, 0.8828, 0.1625, 0.9766, 0.1614, 0.8957, 0.1919, 0.841, 0.2563, 0.8038, 0.2563, 0.8828, 0.1858, 0.874, 0.1919, 0.841, 0.2563, 0.8828, 0.1704, 0.5234, 0.1545, 0.7501, 0.09199, 0.7612, 0.0141, 0.5234, 0.09199, 0.7612, 0.06303, 0.7954, 0.1614, 0.8957, 0.1858, 0.874, 0.2563, 0.8828, 0.1614, 0.8957, 0.1625, 0.9766, 0.1004, 0.882, 0.0141, 0.9766, 0.0141, 0.5234, 0.06303, 0.7954, 0.0141, 0.9766, 0.06303, 0.7954, 0.07065, 0.8507, 0.1004, 0.882, 0.1625, 0.9766, 0.0141, 0.9766, 1.0, 0.5234, 0.7734, 0.6016, 0.8125, 0.5625, 0.8594, 0.9766, 0.7734, 0.8906, 1.0, 0.9766, 0.8125, 0.5625, 0.8516, 0.5234, 1.0, 0.5234, 0.7734, 0.8906, 1.0, 0.5234, 1.0, 0.9766, 0.9868, 0.03125, 0.9868, 0.03125, 0.9868, 0.01562, 0.8516, 0.5, 0.7578, 0.4062, 0.7656, 0.4062, 0.7656, 0.4062, 0.7734, 0.4062, 0.8516, 0.4844, 0.8516, 0.4922, 0.8516, 0.5, 0.7656, 0.4062, 0.0, 0.0, 0.0, 0.0, 0.0, 0.0, 0.7734, 0.3828, 0.7734, 0.4062, 0.7578, 0.3984, 0.7656, 0.4062, 0.7578, 0.4062, 0.7578, 0.3984, 0.7578, 0.3984, 0.7578, 0.3828, 0.7734, 0.3828, 0.1562, 0.02344, 0.1562, 0.01562, 0.25, 0.1172, 0.25, 0.1172, 0.2422, 0.1172, 0.1562, 0.02344, 0.1562, 0.01562, 0.2578, 0.1172, 0.25, 0.1172, 0.8994, 0.3348, 0.9107, 0.3323, 0.9105, 0.3421, 0.2298, 0.1172, 0.2298, 0.3984, 0.0, 0.4844, 0.1587, 0.4695, 0.1438, 0.4844, 0.0, 0.4844, 0.0, 0.4844, 0.0, 0.03125, 0.2298, 0.1172, 0.1438, 0.03125, 0.2298, 0.1172, 0.0, 0.03125, 0.7578, 0.6016, 0.7969, 0.5625, 0.7656, 0.6016, 0.8125, 0.5625, 0.7734, 0.6016, 0.7969, 0.5625, 0.8123, 0.5001, 0.8122, 0.5469, 0.8122, 0.5469, 0.7265, 0.5622, 0.7265, 0.5622, 0.7969, 0.5623, 0.5058, 0.9652, 0.5058, 0.965, 0.4864, 0.965, 0.3672, 0.9766, 0.4609, 0.9453, 0.461, 0.9687, 0.461, 0.9687, 0.5312, 0.9687, 0.3672, 0.9766, 0.5312, 0.9687, 0.5312, 0.9687, 0.5312, 0.9453, 0.4609, 0.9453, 0.4609, 0.9453, 0.461, 0.9687, 0.461, 0.9687, 0.4687, 0.9609, 0.5234, 0.9609, 0.5234, 0.9609, 0.4687, 0.9609, 0.4688, 0.9453, 0.5234, 0.9609, 0.5234, 0.9453, 0.5312, 0.9453, 0.4687, 0.9609, 0.461, 0.9687, 0.4609, 0.9453, 0.5312, 0.9687, 0.461, 0.9687, 0.461, 0.9687, 0.468, 0.9466, 0.468, 0.9464, 0.4617, 0.9466, 0.5234, 0.9444, 0.5234, 0.945, 0.4688, 0.945, 0.5245, 0.947, 0.5302, 0.947, 0.5302, 0.947, 1.0, 0.03125, 0.9609, 0.03125, 1.0, 0.02344, 0.9609, 0.01562, 1.0, 0.01562, 1.0, 0.02344, 0.9868, 0.01562, 0.9868, 0.01562, 0.9868, 0.0, 0.0, 0.0, 0.0, 0.0, 0.0, 0.0, 0.0, 0.0, 0.0, 0.0, 0.0, 0.0, 0.7734, 0.4062, 0.7734, 0.3828, 0.836, 0.3828, 0.836, 0.3828, 0.8645, 0.3828, 0.8516, 0.4844, 0.9216, 0.3828, 0.9376, 0.3828, 1.0, 0.4844, 0.7734, 0.4062, 0.836, 0.3828, 0.8516, 0.4844, 0.9376, 0.3828, 0.9455, 0.3828, 1.0, 0.4844, 0.8645, 0.3828, 0.893, 0.3828, 0.8516, 0.4844, 1.0, 0.4844, 0.8516, 0.4844, 0.9216, 0.3828, 0.9455, 0.3828, 0.9609, 0.3828, 1.0, 0.4844, 0.7344, 0.3984, 0.7344, 0.3828, 0.7422, 0.3984, 0.75, 0.3828, 0.75, 0.3984, 0.7422, 0.3984, 0.9164, 0.3323, 0.9277, 0.3348, 0.9275, 0.3371, 0.7578, 0.3828, 0.7578, 0.3984, 0.75, 0.3984, 0.7344, 0.1016, 0.7344, 0.1172, 0.7265, 0.1093, 0.7344, 0.0, 0.7344, 0.1016, 0.7265, 0.09372, 0.7734, 0.1094, 0.7734, 0.2188, 0.75, 0.1172, 0.7578, 0.2346, 0.7578, 0.3204, 0.75, 0.3204, 0.7734, 0.09375, 0.7734, 0.1094, 0.75, 0.1172, 0.7578, 0.2188, 0.7578, 0.2346, 0.75, 0.3204, 0.75, 0.3204, 0.75, 0.1172, 0.7578, 0.2188, 0.75, 0.0, 0.7734, 0.0, 0.7734, 0.09375, 0.7578, 0.2188, 0.75, 0.1172, 0.7734, 0.2188, 0.7731, 0.321, 0.7734, 0.3356, 0.7578, 0.3356, 0.8646, 0.321, 0.8932, 0.321, 0.893, 0.3356, 0.7731, 0.321, 0.8045, 0.321, 0.7734, 0.3356, 0.8932, 0.321, 0.9219, 0.321, 0.9216, 0.3356, 0.8045, 0.321, 0.8047, 0.3356, 0.7734, 0.3356, 0.836, 0.3356, 0.8359, 0.321, 0.8646, 0.321, 0.8045, 0.321, 0.8359, 0.321, 0.8047, 0.3356, 0.9219, 0.321, 0.9376, 0.3356, 0.9216, 0.3356, 0.893, 0.3356, 0.8645, 0.3356, 0.8646, 0.321, 0.8932, 0.321, 0.9216, 0.3356, 0.893, 0.3356, 0.8047, 0.3356, 0.8359, 0.321, 0.836, 0.3356, 0.8045, 0.234, 0.7731, 0.234, 0.7734, 0.2188, 0.7734, 0.2188, 0.8047, 0.2188, 0.8045, 0.234, 0.7731, 0.234, 0.7578, 0.2188, 0.7734, 0.2188, 0.8932, 0.234, 0.8646, 0.234, 0.8645, 0.2188, 0.8359, 0.234, 0.8045, 0.234, 0.8047, 0.2188, 0.8047, 0.2188, 0.836, 0.2188, 0.8359, 0.234, 0.893, 0.2188, 0.9216, 0.2188, 0.8932, 0.234, 0.836, 0.2188, 0.8645, 0.2188, 0.8359, 0.234, 0.8646, 0.234, 0.8359, 0.234, 0.8645, 0.2188, 0.9376, 0.2188, 0.9219, 0.234, 0.9216, 0.2188, 0.8645, 0.2188, 0.893, 0.2188, 0.8932, 0.234, 0.9455, 0.2346, 0.9455, 0.2188, 0.9609, 0.2188, 0.9609, 0.2346, 0.9609, 0.3204, 0.9455, 0.3204, 0.9455, 0.2346, 0.9609, 0.2188, 0.9609, 0.2346, 0.9107, 0.3323, 0.9164, 0.3323, 0.9162, 0.3421, 0.9868, 0.03125, 0.9868, 0.03125, 0.9868, 0.2188, 0.9868, 0.3828, 0.9868, 0.3828, 0.9868, 0.3751, 0.9868, 0.3356, 0.9868, 0.3204, 0.9868, 0.3828, 0.9868, 0.3828, 0.9868, 0.3751, 0.9868, 0.3356, 0.9868, 0.2188, 0.9868, 0.03125, 0.9868, 0.3828, 0.9868, 0.3828, 0.9868, 0.3204, 0.9868, 0.2346, 0.854, 0.3348, 0.8994, 0.3348, 0.8992, 0.3421, 0.8465, 0.009117, 0.843, 0.009117, 0.843, 0.03341, 0.0, 0.0, 0.0, 0.0, 0.0, 0.0, 0.7745, 0.3348, 0.7802, 0.3348, 0.78, 0.3421, 0.7802, 0.3348, 0.7918, 0.3348, 0.7916, 0.3421, 0.75, 0.1172, 0.75, 0.3204, 0.7344, 0.3204, 0.7344, 0.3204, 0.7344, 0.1172, 0.75, 0.1172, 0.7344, 0.1016, 0.7344, 0.0, 0.75, 0.0, 0.75, 0.0, 0.75, 0.1172, 0.7344, 0.1016, 0.9235, 0.3233, 0.9235, 0.3233, 0.9235, 0.2317, 0.7578, 0.3751, 0.7578, 0.3356, 0.7734, 0.3356, 0.7734, 0.2188, 0.8047, 0.2188, 0.8047, 0.2188, 0.9216, 0.2188, 0.9216, 0.2188, 0.893, 0.2188, 0.0, 0.0, 0.0, 0.0, 0.0, 0.0, 0.9216, 0.3356, 0.9216, 0.3751, 0.893, 0.3751, 0.9376, 0.3356, 0.9376, 0.3751, 0.9216, 0.3751, 0.9533, 0.3356, 0.9533, 0.375, 0.9456, 0.375, 0.893, 0.01562, 0.893, 0.03125, 0.8645, 0.01562, 0.893, 0.2188, 0.8645, 0.2188, 0.8645, 0.03125, 0.8645, 0.01562, 0.8645, 0.0, 0.893, 0.0, 0.893, 0.2188, 0.8645, 0.03125, 0.893, 0.03125, 0.8645, 0.01562, 0.893, 0.0, 0.893, 0.01562, 0.75, 0.3356, 0.75, 0.3751, 0.7344, 0.3751, 0.7344, 0.3828, 0.7344, 0.3751, 0.75, 0.3751, 0.7344, 0.3204, 0.75, 0.3356, 0.7344, 0.3356, 0.9455, 0.2346, 0.9455, 0.3204, 0.9376, 0.3204, 0.9455, 0.2188, 0.9455, 0.2346, 0.9376, 0.2346, 0.7745, 0.3348, 0.7743, 0.3421, 0.7631, 0.3371, 0.9533, 0.375, 0.9533, 0.3828, 0.9456, 0.3828, 0.9455, 0.03125, 0.9455, 0.2188, 0.9376, 0.2188, 0.9376, 0.2188, 0.9216, 0.2188, 0.9216, 0.03125, 0.9216, 0.03125, 0.9216, 0.01562, 0.9455, 0.01562, 0.9216, 0.0, 0.9455, 0.0, 0.9455, 0.01562, 0.9455, 0.01562, 0.9455, 0.03125, 0.9216, 0.03125, 0.9376, 0.2188, 0.9216, 0.03125, 0.9455, 0.03125, 0.0, 0.0, 0.0, 0.0, 0.0, 0.0, 0.836, 0.3356, 0.836, 0.3751, 0.8047, 0.3751, 0.9609, 0.01562, 0.9609, 0.03125, 0.9455, 0.01562, 0.9609, 0.2188, 0.9455, 0.2188, 0.9455, 0.03125, 0.9455, 0.01562, 0.9455, 0.0, 0.9609, 0.0, 0.9609, 0.2188, 0.9455, 0.03125, 0.9609, 0.03125, 0.9609, 0.0, 0.9609, 0.01562, 0.9455, 0.01562, 0.7734, 0.2188, 0.7734, 0.2188, 0.7578, 0.2188, 0.9376, 0.2346, 0.9376, 0.3204, 0.9376, 0.3204, 0.9376, 0.2188, 0.9376, 0.2346, 0.9376, 0.2346, 0.7578, 0.2346, 0.7578, 0.2346, 0.7578, 0.3204, 0.8333, 0.3348, 0.854, 0.3348, 0.8538, 0.3421, 0.7918, 0.3348, 0.8125, 0.3348, 0.8124, 0.3421, 0.8125, 0.3348, 0.8333, 0.3348, 0.8331, 0.3421, 0.8645, 0.3356, 0.8645, 0.3751, 0.836, 0.3751, 0.893, 0.3356, 0.893, 0.3751, 0.8645, 0.3751, 0.893, 0.2188, 0.893, 0.2188, 0.8645, 0.2188, 0.8645, 0.2188, 0.8645, 0.2188, 0.836, 0.2188, 0.7578, 0.2188, 0.7578, 0.2188, 0.7578, 0.2346, 0.8036, 0.2317, 0.8036, 0.2317, 0.7715, 0.2317, 0.9609, 0.3204, 0.9609, 0.3356, 0.9455, 0.3356, 0.9609, 0.375, 0.9609, 0.3828, 0.9533, 0.375, 0.9533, 0.375, 0.9455, 0.3356, 0.9609, 0.3356, 0.893, 0.03125, 0.893, 0.01562, 0.9216, 0.03125, 0.893, 0.0, 0.9216, 0.0, 0.9216, 0.01562, 0.9216, 0.03125, 0.9216, 0.2188, 0.893, 0.2188, 0.893, 0.0, 0.9216, 0.01562, 0.893, 0.01562, 0.893, 0.2188, 0.893, 0.03125, 0.9216, 0.03125, 0.7578, 0.3356, 0.7578, 0.3751, 0.75, 0.3751, 0.0, 0.0, 0.0, 0.0, 0.0, 0.0, 0.0, 0.0, 0.0, 0.0, 0.0, 0.0, 0.893, 0.3751, 0.9216, 0.3751, 0.9216, 0.3828, 0.9376, 0.3751, 0.9376, 0.3828, 0.9216, 0.3828, 0.9216, 0.3828, 0.893, 0.3828, 0.893, 0.3751, 0.8645, 0.3828, 0.836, 0.3828, 0.836, 0.3751, 0.7734, 0.3828, 0.7578, 0.3828, 0.7578, 0.3751, 0.75, 0.3828, 0.7344, 0.3828, 0.75, 0.3751, 0.75, 0.3751, 0.7578, 0.3751, 0.7578, 0.3828, 0.7578, 0.3751, 0.7734, 0.3751, 0.7734, 0.3828, 0.7578, 0.3828, 0.75, 0.3828, 0.75, 0.3751, 0.9376, 0.3751, 0.9216, 0.3828, 0.9216, 0.3751, 0.836, 0.3828, 0.8047, 0.3751, 0.836, 0.3751, 0.7734, 0.3751, 0.8047, 0.3751, 0.7734, 0.3828, 0.893, 0.3751, 0.893, 0.3828, 0.8645, 0.3828, 0.836, 0.3751, 0.8645, 0.3751, 0.8645, 0.3828, 0.7734, 0.3828, 0.8047, 0.3751, 0.836, 0.3828, 0.9376, 0.2188, 0.9376, 0.2188, 0.9216, 0.2188, 0.8047, 0.2188, 0.836, 0.2188, 0.836, 0.2188, 0.8047, 0.3356, 0.8047, 0.3751, 0.7734, 0.3751, 0.8645, 0.0, 0.8645, 0.01562, 0.836, 0.0, 0.8645, 0.03125, 0.8645, 0.2188, 0.836, 0.04686, 0.836, 0.2188, 0.836, 0.04686, 0.8645, 0.2188, 0.836, 0.03124, 0.836, 0.0, 0.8645, 0.01562, 0.8645, 0.01562, 0.8645, 0.03125, 0.836, 0.03124, 0.8047, 0.06249, 0.8047, 0.07812, 0.7734, 0.09375, 0.8047, 0.2188, 0.7734, 0.2188, 0.7734, 0.1094, 0.7734, 0.09375, 0.7734, 0.0, 0.8047, 0.06249, 0.8047, 0.2188, 0.7734, 0.1094, 0.8047, 0.07812, 0.8047, 0.0, 0.8047, 0.06249, 0.7734, 0.0, 0.8047, 0.0, 0.836, 0.0, 0.836, 0.03124, 0.836, 0.04686, 0.836, 0.2188, 0.8047, 0.07812, 0.8047, 0.0, 0.836, 0.03124, 0.8047, 0.06249, 0.8047, 0.07812, 0.8047, 0.06249, 0.836, 0.04686, 0.836, 0.2188, 0.8047, 0.2188, 0.8047, 0.07812, 0.0, 0.0, 0.0, 0.0, 0.0, 0.0, 0.0, 0.0, 0.0, 0.0, 0.0, 0.0, 0.7731, 0.234, 0.7731, 0.321, 0.7578, 0.3204, 0.7578, 0.2346, 0.7578, 0.2188, 0.7731, 0.234, 0.8036, 0.3233, 0.8036, 0.3233, 0.8357, 0.3233, 0.9235, 0.2317, 0.9235, 0.2317, 0.8942, 0.2317, 0.8649, 0.3233, 0.8649, 0.3233, 0.8942, 0.3233, 0.9376, 0.2188, 0.9376, 0.2346, 0.9219, 0.234, 0.9376, 0.3204, 0.9219, 0.321, 0.9219, 0.234, 0.9216, 0.2346, 0.9216, 0.3204, 0.893, 0.3204, 0.836, 0.2346, 0.836, 0.3204, 0.8047, 0.3204, 0.8645, 0.2346, 0.8645, 0.3204, 0.836, 0.3204, 0.893, 0.2346, 0.893, 0.3204, 0.8645, 0.3204, 0.8047, 0.2346, 0.8047, 0.3204, 0.7734, 0.3204, 0.7715, 0.3233, 0.7715, 0.3233, 0.8036, 0.3233, 0.8942, 0.2317, 0.8942, 0.2317, 0.8649, 0.2317, 0.7715, 0.2317, 0.7715, 0.2317, 0.7715, 0.3233, 0.8649, 0.2317, 0.8649, 0.2317, 0.8357, 0.2317, 0.8942, 0.3233, 0.8942, 0.3233, 0.9235, 0.3233, 0.8357, 0.2317, 0.8357, 0.2317, 0.8036, 0.2317, 0.8357, 0.3233, 0.8357, 0.3233, 0.8649, 0.3233, 0.0, 0.0, 0.0, 0.0, 0.0, 0.0, 0.3784, 0.0279, 0.3727, 0.0279, 0.3727, 0.02409, 0.2578, 0.0, 0.2704, 0.0, 0.2578, 0.1172, 0.2704, 0.3592, 0.2578, 0.3526, 0.2578, 0.1172, 0.3594, 0.0, 0.3594, 0.417, 0.3357, 0.3805, 0.3594, 0.5, 0.3674, 0.4844, 0.3982, 0.5, 0.375, 0.4844, 0.4008, 0.4844, 0.3982, 0.5, 0.1717, 0.5233, 0.1562, 0.5233, 0.1562, 0.5156, 0.1562, 0.5, 0.2578, 0.5, 0.1717, 0.5233, 0.2578, 0.5233, 0.1717, 0.5233, 0.2578, 0.5, 0.1562, 0.5078, 0.0, 0.5078, 0.1562, 0.5, 0.1562, 0.5, 0.1717, 0.5233, 0.1562, 0.5078, 0.1867, 0.4695, 0.2578, 0.4695, 0.2578, 0.5, 0.1562, 0.4844, 0.1711, 0.4695, 0.1562, 0.4922, 0.1867, 0.4695, 0.1562, 0.5, 0.1562, 0.4922, 0.2578, 0.5233, 0.2578, 0.5, 0.2704, 0.5, 0.2578, 0.6889, 0.2578, 0.6094, 0.2656, 0.6817, 0.2578, 0.5233, 0.2966, 0.5233, 0.2656, 0.6016, 0.3594, 0.5, 0.3982, 0.5, 0.3969, 0.5078, 0.3594, 0.5, 0.3969, 0.5078, 0.3594, 0.5078, 0.3357, 0.5233, 0.3594, 0.5, 0.3594, 0.5078, 0.2656, 0.6016, 0.2656, 0.6817, 0.2578, 0.6094, 0.3357, 0.5233, 0.3594, 0.5078, 0.2656, 0.6016, 0.2656, 0.6016, 0.2578, 0.6094, 0.2578, 0.5233, 0.2966, 0.0, 0.2966, 0.3733, 0.2704, 0.3592, 0.3803, 0.02409, 0.3727, 0.02409, 0.3727, 0.02028, 0.2578, 0.0, 0.2578, 0.1172, 0.1562, 0.01562, 0.1562, 0.01562, 0.0, 0.01562, 0.0, 0.0, 0.3784, 0.1348, 0.3717, 0.1219, 0.3784, 0.0632, 0.3727, 0.0279, 0.3784, 0.0279, 0.3784, 0.0632, 0.0, 0.0, 0.0, 0.0, 0.0, 0.0, 0.0, 0.0, 0.0, 0.0, 0.0, 0.0, 0.0, 0.0, 0.0, 0.0, 0.0, 0.0, 0.3357, 0.0, 0.3357, 0.3805, 0.2966, 0.3733, 0.2473, 0.1984, 0.273, 0.1984, 0.273, 0.3323, 0.1954, 0.03939, 0.1921, 0.5518, 0.1886, 0.5723, 0.1886, 0.5723, 0.1886, 0.0005561, 0.1954, 0.03939, 0.1954, 0.01997, 0.1954, 0.03939, 0.1886, 0.0005561, 0.2473, 0.1062, 0.273, 0.1062, 0.273, 0.1984, -0.1742, 0.1276, -0.1742, 0.1276, -0.1742, 0.1276, -0.1742, 0.1276, -0.1742, 0.1276, -0.1742, 0.1276, 0.1931, 0.2255, 0.1976, 0.2255, 0.1976, 0.222, 0.08357, 0.0005561, 0.09615, 0.0005561, 0.08357, 0.1462, 0.09615, 0.5723, 0.08357, 0.501, 0.08357, 0.4957, 0.08357, 0.1462, 0.09615, 0.0005561, 0.09615, 0.5723, 0.1851, 0.5723, 0.1614, 0.6014, 0.1614, 0.0005561, 0.1614, 0.6509, 0.1224, 0.6509, 0.1224, 0.6509, 0.1224, 0.0005561, 0.1224, 0.6014, 0.09615, 0.5723, 0.1931, 0.222, 0.1976, 0.222, 0.1976, 0.2013, 0.1973, 0.312, 0.1976, 0.2255, 0.1931, 0.2255, -0.1742, 0.1276, -0.1742, 0.1276, -0.1742, 0.1276, 0.09615, 0.6113, 0.09615, 0.6113, 0.1224, 0.6402, 0.26, 0.36, 0.2473, 0.3662, 0.2473, 0.3323, 0.2473, 0.3323, 0.273, 0.3323, 0.273, 0.3335, -0.1742, 0.1276, -0.1742, 0.1276, -0.1742, 0.1276, -0.1742, 0.1276, -0.1742, 0.1276, -0.1742, 0.1276, 0.08357, 0.5841, 0.08357, 0.5841, 0.09615, 0.622, 0.1614, 0.6014, 0.1224, 0.6014, 0.1224, 0.0005561, 0.1851, 0.622, 0.1614, 0.6509, 0.1614, 0.6509, 0.1886, 0.5723, 0.1921, 0.5518, 0.1919, 0.6018, 0.1851, 0.622, 0.1614, 0.6509, 0.1614, 0.6014, 0.1224, 0.6509, 0.1224, 0.6014, 0.1614, 0.6014, 0.09615, 0.5723, 0.09615, 0.622, 0.08357, 0.5841, 0.1224, 0.6014, 0.1224, 0.6509, 0.1021, 0.6285, 0.1917, 0.6048, 0.189, 0.6197, 0.189, 0.6197, 0.1123, 0.5935, 0.1164, 0.5935, 0.1164, 0.5921, 0.1163, 0.5921, 0.1163, 0.5935, 0.1123, 0.5935, 0.1204, 0.5921, 0.1204, 0.5935, 0.1163, 0.5935, 0.1244, 0.5921, 0.1244, 0.5935, 0.1204, 0.5935, 0.1285, 0.5935, 0.1244, 0.5935, 0.1244, 0.5921, 0.1325, 0.5921, 0.1325, 0.5935, 0.1285, 0.5935, 0.1366, 0.5935, 0.1325, 0.5935, 0.1325, 0.5921, 0.1406, 0.5921, 0.1406, 0.5935, 0.1366, 0.5935, 0.1447, 0.5935, 0.1406, 0.5935, 0.1406, 0.5921, 0.1488, 0.5935, 0.1447, 0.5935, 0.1447, 0.5921, 0.1528, 0.5921, 0.1528, 0.5935, 0.1488, 0.5935, 0.1569, 0.5935, 0.1528, 0.5935, 0.1528, 0.5921, 0.1609, 0.5935, 0.1569, 0.5935, 0.1569, 0.5921, 0.165, 0.5921, 0.165, 0.5935, 0.1609, 0.5935, 0.1855, 0.5923, 0.1895, 0.5923, 0.1895, 0.5938, 0.1929, 0.5921, 0.1929, 0.5935, 0.197, 0.5935, 0.1771, 0.5935, 0.1731, 0.5935, 0.1731, 0.5921, 0.1656, 0.5921, 0.1656, 0.5935, 0.1615, 0.5935, 0.1471, 0.5921, 0.1471, 0.5935, 0.1512, 0.5935, 0.1245, 0.5935, 0.1285, 0.5935, 0.1285, 0.5921, 0.1204, 0.5935, 0.1245, 0.5935, 0.1245, 0.5921, 0.1164, 0.5935, 0.1204, 0.5935, 0.1204, 0.5921, 0.1123, 0.5921, 0.1123, 0.5935, 0.1082, 0.5935, 0.9964, 0.6661, 0.9986, 0.6862, 0.9955, 0.7062, 0.9955, 0.7062, 0.9874, 0.7247, 0.9964, 0.6661, 0.9747, 0.7405, 0.9584, 0.7524, 0.9396, 0.7597, 0.9396, 0.7597, 0.9195, 0.7619, 0.9747, 0.7405, 0.8995, 0.7588, 0.881, 0.7507, 0.8653, 0.738, 0.8653, 0.738, 0.8533, 0.7217, 0.8995, 0.7588, 0.846, 0.7029, 0.8438, 0.6828, 0.8469, 0.6628, 0.8469, 0.6628, 0.8551, 0.6443, 0.8677, 0.6286, 0.8677, 0.6286, 0.884, 0.6166, 0.9429, 0.6102, 0.9029, 0.6093, 0.9229, 0.6071, 0.9429, 0.6102, 0.9429, 0.6102, 0.9614, 0.6184, 0.9964, 0.6661, 0.9772, 0.631, 0.9891, 0.6473, 0.9964, 0.6661, 0.9964, 0.6661, 0.9874, 0.7247, 0.9747, 0.7405, 0.9747, 0.7405, 0.9195, 0.7619, 0.8995, 0.7588, 0.8995, 0.7588, 0.8533, 0.7217, 0.846, 0.7029, 0.846, 0.7029, 0.8469, 0.6628, 0.8677, 0.6286, 0.884, 0.6166, 0.9029, 0.6093, 0.9429, 0.6102, 0.9614, 0.6184, 0.9772, 0.631, 0.9964, 0.6661, 0.9964, 0.6661, 0.9747, 0.7405, 0.8677, 0.6286, 0.8995, 0.7588, 0.846, 0.7029, 0.8677, 0.6286, 0.8677, 0.6286, 0.9429, 0.6102, 0.9964, 0.6661, 0.1082, 0.5935, 0.1081, 0.5938, 0.1042, 0.5938, 0.1123, 0.5935, 0.1122, 0.5938, 0.1083, 0.5938, 0.1123, 0.5935, 0.1163, 0.5935, 0.1162, 0.5938, 0.1163, 0.5935, 0.1204, 0.5935, 0.1203, 0.5938, 0.1204, 0.5935, 0.1244, 0.5935, 0.1244, 0.5938, 0.1244, 0.5935, 0.1285, 0.5935, 0.1284, 0.5938, 0.1325, 0.5935, 0.1325, 0.5938, 0.1286, 0.5938, 0.1366, 0.5935, 0.1365, 0.5938, 0.1326, 0.5938, 0.1406, 0.5935, 0.1406, 0.5938, 0.1367, 0.5938, 0.1447, 0.5935, 0.1446, 0.5938, 0.1407, 0.5938, 0.1488, 0.5935, 0.1487, 0.5938, 0.1448, 0.5938, 0.1528, 0.5935, 0.1527, 0.5938, 0.1488, 0.5938, 0.1528, 0.5935, 0.1569, 0.5935, 0.1568, 0.5938, 0.1609, 0.5935, 0.1608, 0.5938, 0.1569, 0.5938, 0.165, 0.5935, 0.1649, 0.5938, 0.161, 0.5938, 0.1855, 0.5923, 0.1856, 0.5921, 0.1894, 0.5921, 0.197, 0.5935, 0.1929, 0.5935, 0.193, 0.5938, 0.1771, 0.5935, 0.177, 0.5938, 0.1732, 0.5938, 0.1656, 0.5935, 0.1655, 0.5938, 0.1616, 0.5938, 0.1471, 0.5935, 0.1472, 0.5938, 0.1511, 0.5938, 0.1245, 0.5935, 0.1246, 0.5938, 0.1285, 0.5938, 0.1245, 0.5935, 0.1204, 0.5935, 0.1205, 0.5938, 0.1204, 0.5935, 0.1164, 0.5935, 0.1165, 0.5938, 0.1123, 0.5935, 0.1124, 0.5938, 0.1163, 0.5938, 0.1082, 0.5921, 0.1082, 0.5935, 0.1042, 0.5935, 0.7265, 0.5859, 0.7265, 0.6015, 0.7188, 0.5938, 0.7265, 0.0, 0.7265, 0.09372, 0.7188, 0.08594, 0.7265, 0.5003, 0.8125, 0.5003, 0.8125, 0.5003, 0.7265, 0.5, 0.7188, 0.5, 0.7188, 0.4297, 0.7344, 0.3984, 0.7265, 0.4063, 0.7344, 0.3828, 0.7265, 0.1093, 0.7344, 0.1172, 0.7344, 0.3828, 0.7265, 0.4219, 0.7188, 0.4297, 0.7188, 0.4141, 0.7265, 0.5622, 0.7188, 0.5622, 0.7188, 0.5622, 0.7422, 0.6016, 0.7265, 0.5859, 0.7578, 0.6016, 0.7265, 0.5625, 0.7969, 0.5625, 0.7578, 0.6016, 0.7969, 0.5625, 0.7265, 0.5625, 0.7265, 0.5, 0.7265, 0.5, 0.8125, 0.5001, 0.7969, 0.5625, 0.7344, 0.6094, 0.7265, 0.7031, 0.7265, 0.6797, 0.7265, 0.7043, 0.7344, 0.6094, 0.7344, 0.8828, 0.7344, 0.8828, 0.6406, 0.9766, 0.5312, 0.9453, 0.5312, 0.9453, 0.5234, 0.9453, 0.5078, 0.7345, 0.6406, 0.9766, 0.5312, 0.9687, 0.5312, 0.9453, 0.7188, 0.7043, 0.7265, 0.7043, 0.7344, 0.8828, 0.6796, 0.7043, 0.7029, 0.7043, 0.7344, 0.8828, 0.7109, 0.7043, 0.7188, 0.7043, 0.7344, 0.8828, 0.7344, 0.8828, 0.5312, 0.9453, 0.6484, 0.7043, 0.4609, 0.9453, 0.3672, 0.9766, 0.2812, 0.8906, 0.5234, 0.9453, 0.4507, 0.7647, 0.5078, 0.7345, 0.7029, 0.7043, 0.7109, 0.7043, 0.7344, 0.8828, 0.6639, 0.7043, 0.6718, 0.7043, 0.7344, 0.8828, 0.6796, 0.7043, 0.7344, 0.8828, 0.6718, 0.7043, 0.4609, 0.9453, 0.2812, 0.8906, 0.4065, 0.7685, 0.2812, 0.8435, 0.2941, 0.7861, 0.4065, 0.7685, 0.3269, 0.7572, 0.3536, 0.7221, 0.4065, 0.7685, 0.4507, 0.7647, 0.4433, 0.7358, 0.5078, 0.7345, 0.2941, 0.7861, 0.3269, 0.7572, 0.4065, 0.7685, 0.2812, 0.8435, 0.4065, 0.7685, 0.2812, 0.8906, 0.7344, 0.8828, 0.6484, 0.7043, 0.6639, 0.7043, 0.6484, 0.7043, 0.6561, 0.7043, 0.6639, 0.7043, 0.5312, 0.9453, 0.5078, 0.7345, 0.6484, 0.7043, 0.4609, 0.9453, 0.4065, 0.7685, 0.4507, 0.7647, 0.5078, 0.7345, 0.4841, 0.7037, 0.6484, 0.7043, 0.4688, 0.9453, 0.4507, 0.7647, 0.5234, 0.9453, 0.7265, 0.09372, 0.7265, 0.1093, 0.7188, 0.1016, 0.3109, 0.7031, 0.2812, 0.7031, 0.2812, 0.6673, 0.3109, 0.7031, 0.2812, 0.6673, 0.3269, 0.6254, 0.4943, 0.6063, 0.3826, 0.6753, 0.3696, 0.5814, 0.393, 0.5306, 0.4958, 0.5524, 0.4943, 0.6063, 0.3109, 0.7031, 0.3269, 0.6254, 0.3826, 0.6753, 0.3696, 0.5814, 0.393, 0.5306, 0.4943, 0.6063, 0.6484, 0.5849, 0.6484, 0.5234, 0.6561, 0.5311, 0.6484, 0.01562, 0.375, 0.01562, 0.375, 0.0, 0.6561, 0.03891, 0.6561, 0.4767, 0.6484, 0.4844, 0.7188, 0.6797, 0.7188, 0.5999, 0.7265, 0.6015, 0.6561, 0.5866, 0.6561, 0.6789, 0.6484, 0.6789, 0.6484, 0.4844, 0.6561, 0.4767, 0.6561, 0.4923, 0.6561, 0.4923, 0.6484, 0.5, 0.6484, 0.4922, 0.6484, 0.01562, 0.6561, 0.02329, 0.6484, 0.02344, 0.6561, 0.03891, 0.6484, 0.03125, 0.6561, 0.02329, 0.6561, 0.0, 0.6561, 0.02329, 0.6484, 0.01562, 0.6561, 0.5155, 0.6484, 0.5078, 0.6484, 0.5, 0.6484, 0.5078, 0.6561, 0.5155, 0.6484, 0.5156, 0.6561, 0.5311, 0.6484, 0.5234, 0.6561, 0.5155, 0.7188, 0.5781, 0.7188, 0.5625, 0.7265, 0.5625, 0.7188, 0.5625, 0.7188, 0.5, 0.7265, 0.5, 0.7188, 0.5003, 0.7265, 0.5003, 0.7265, 0.5003, 0.7188, 0.4141, 0.7188, 0.1016, 0.7265, 0.1093, 0.7219, 0.02837, 0.7137, 0.02837, 0.7137, 0.01835, 0.0, 0.0, 0.0, 0.0, 0.0, 0.0, 0.7194, 0.1003, 0.7169, 0.1003, 0.7169, 0.09759, 0.7194, 0.06662, 0.7137, 0.06662, 0.7137, 0.03019, 0.6733, 0.4705, 0.6733, 0.4175, 0.6676, 0.4175, 0.0, 0.0, 0.0, 0.0, 0.0, 0.0, 0.7194, 0.08828, 0.7137, 0.08828, 0.7137, 0.08757, 0.7188, 0.5003, 0.7188, 0.5003, 0.7188, 0.5003, 0.7281, 0.7217, 0.7281, 0.7217, 0.7358, 0.7217, 0.7122, 0.7217, 0.7122, 0.7217, 0.7202, 0.7217, 0.7194, 0.08392, 0.7137, 0.08392, 0.7137, 0.07664, 0.7166, 0.6751, 0.7166, 0.6751, 0.7089, 0.6751, 0.0, 0.0, 0.0, 0.0, 0.0, 0.0, 0.6733, 0.4714, 0.6708, 0.4705, 0.6708, 0.4839, 0.7219, 0.08574, 0.7137, 0.08574, 0.7137, 0.08392, 0.0, 0.0, 0.0, 0.0, 0.0, 0.0, 0.7194, 0.09758, 0.7137, 0.09759, 0.7137, 0.08828, 0.6733, 0.3859, 0.6759, 0.377, 0.6676, 0.377, 0.6654, 0.7217, 0.6577, 0.7217, 0.6577, 0.7217, 0.7188, 0.5622, 0.7188, 0.5622, 0.7188, 0.5622, 0.6733, 0.4175, 0.6733, 0.3859, 0.6676, 0.3859, 0.6811, 0.7217, 0.6732, 0.7217, 0.6732, 0.7217, 0.7194, 0.08756, 0.7137, 0.08757, 0.7137, 0.08574, 0.6759, 0.377, 0.6759, 0.3638, 0.6676, 0.3638, 0.0, 0.0, 0.0, 0.0, 0.0, 0.0, 0.6811, 0.7217, 0.6811, 0.7217, 0.6889, 0.7217, 0.7194, 0.03019, 0.7137, 0.03019, 0.7137, 0.02837, 0.6733, 0.3549, 0.6733, 0.1056, 0.6676, 0.1056, 0.7202, 0.7217, 0.7202, 0.7217, 0.7281, 0.7217, 0.6732, 0.7217, 0.6654, 0.7217, 0.6654, 0.7217, 0.7194, 0.06662, 0.7219, 0.06844, 0.7137, 0.06844, 0.6759, 0.09666, 0.6759, 0.08339, 0.6676, 0.08339, 0.7219, 0.07664, 0.7137, 0.07664, 0.7137, 0.06844, 0.6733, 0.1056, 0.6759, 0.09666, 0.6676, 0.09667, 0.7188, 0.6797, 0.7265, 0.6797, 0.7265, 0.6797, 0.6889, 0.7217, 0.6889, 0.7217, 0.7122, 0.7217, 0.0, 0.0, 0.0, 0.0, 0.0, 0.0, 0.6733, 0.3549, 0.6676, 0.3549, 0.6676, 0.3638, 0.6718, 0.6797, 0.6718, 0.0, 0.6796, 0.0, 0.6708, 0.4705, 0.6676, 0.4705, 0.6676, 0.4839, 0.6746, 0.6703, 0.6783, 0.6703, 0.6783, 0.6747, 0.6796, 0.6797, 0.6796, 0.0, 0.7029, 0.0, 0.7109, 0.7029, 0.7039, 0.7029, 0.7039, 0.6953, 0.7039, 0.6953, 0.7039, 0.6802, 0.7109, 0.6802, 0.6629, 0.6769, 0.6579, 0.6769, 0.6629, 0.6705, 0.6579, 0.6577, 0.6629, 0.6577, 0.6629, 0.6705, 0.6796, 0.6953, 0.7029, 0.6953, 0.7029, 0.7029, 0.6657, 0.6962, 0.67, 0.6962, 0.67, 0.7019, 0.7109, 0.7029, 0.7109, 0.6802, 0.7188, 0.6802, 0.7137, 0.1003, 0.7137, 0.09759, 0.7169, 0.09759, 0.6581, 0.4923, 0.6581, 0.4767, 0.6639, 0.6797, 0.6581, 0.03891, 0.6581, 0.02329, 0.6639, 0.0, 0.6581, 0.0, 0.6639, 0.0, 0.6581, 0.02329, 0.6639, 0.6797, 0.6581, 0.6797, 0.6581, 0.5866, 0.6581, 0.5866, 0.6581, 0.5311, 0.6639, 0.6797, 0.6581, 0.5311, 0.6581, 0.5155, 0.6639, 0.6797, 0.6581, 0.03891, 0.6639, 0.0, 0.6581, 0.4767, 0.6639, 0.6797, 0.6581, 0.5155, 0.6581, 0.4923, 0.6639, 0.0, 0.6718, 0.0, 0.6718, 0.6797, 0.7168, 0.5, 0.7168, 0.5622, 0.7168, 0.5625, 0.7168, 0.5625, 0.7168, 0.5781, 0.7109, 0.6797, 0.7168, 0.4297, 0.7168, 0.5003, 0.7168, 0.5, 0.7168, 0.5, 0.7168, 0.5625, 0.7109, 0.6797, 0.7168, 0.5999, 0.7168, 0.6797, 0.7109, 0.6797, 0.7168, 0.5938, 0.7168, 0.5999, 0.7109, 0.6797, 0.7109, 0.6797, 0.7168, 0.4141, 0.7168, 0.4297, 0.7168, 0.08594, 0.7168, 0.1016, 0.7109, 0.0, 0.7109, 0.0, 0.7168, 0.0002268, 0.7168, 0.08594, 0.7168, 0.5781, 0.7168, 0.5938, 0.7109, 0.6797, 0.7168, 0.1016, 0.7168, 0.4141, 0.7109, 0.0, 0.7168, 0.4297, 0.7168, 0.5, 0.7109, 0.6797, 0.7029, 0.0, 0.7109, 0.0, 0.7109, 0.6797, 0.666, 0.675, 0.666, 0.6617, 0.6712, 0.6617, 0.6746, 0.6703, 0.6746, 0.6615, 0.6783, 0.6615, 0.7029, 0.6953, 0.6796, 0.6953, 0.6796, 0.6802, 0.3882, 0.2124, 0.375, 0.176, 0.4774, 0.1722, 0.4083, 0.1119, 0.4284, 0.07805, 0.4799, 0.07554, 0.4774, 0.1722, 0.5251, 0.235, 0.4435, 0.2601, 0.4083, 0.1119, 0.4799, 0.07554, 0.4774, 0.1722, 0.4435, 0.2601, 0.3882, 0.2124, 0.4774, 0.1722, 0.4962, 0.2865, 0.4435, 0.2601, 0.5251, 0.235, 0.4083, 0.1119, 0.4774, 0.1722, 0.375, 0.176, 0.5289, 0.358, 0.5024, 0.4844, 0.4661, 0.4233, 0.5024, 0.4844, 0.4196, 0.4844, 0.4661, 0.4233, 0.4962, 0.2865, 0.5251, 0.235, 0.5289, 0.358, 0.5289, 0.358, 0.4661, 0.4233, 0.4987, 0.3354, 0.4435, 0.2601, 0.4962, 0.2865, 0.4987, 0.3354, 0.4987, 0.3354, 0.4661, 0.4233, 0.4435, 0.2601, 0.4008, 0.4844, 0.375, 0.4844, 0.375, 0.4695, 0.4661, 0.4233, 0.4196, 0.4844, 0.375, 0.4695, 0.3882, 0.2124, 0.4435, 0.2601, 0.375, 0.4695, 0.375, 0.4695, 0.375, 0.176, 0.3882, 0.2124, 0.4196, 0.4844, 0.4008, 0.4844, 0.375, 0.4695, 0.6484, 0.7031, 0.4841, 0.7031, 0.5648, 0.6872, 0.5648, 0.6872, 0.5478, 0.6511, 0.573, 0.6448, 0.4841, 0.7031, 0.5294, 0.6861, 0.5648, 0.6872, 0.6218, 0.5793, 0.6484, 0.5849, 0.6224, 0.605, 0.6484, 0.6797, 0.6484, 0.7031, 0.6024, 0.6646, 0.5648, 0.6872, 0.573, 0.6448, 0.6024, 0.6646, 0.6224, 0.605, 0.6484, 0.5849, 0.6484, 0.6797, 0.6484, 0.7031, 0.5648, 0.6872, 0.6024, 0.6646, 0.3594, 0.5234, 0.393, 0.5306, 0.3696, 0.5814, 0.3696, 0.5814, 0.3269, 0.6254, 0.2812, 0.6016, 0.2812, 0.6673, 0.2812, 0.6016, 0.3269, 0.6254, 0.2422, 0.7033, 0.2578, 0.6889, 0.2578, 0.7327, 0.2422, 0.8828, 0.2422, 0.8038, 0.2578, 0.858, 0.2578, 0.858, 0.2578, 0.8828, 0.25, 0.8828, 0.2812, 0.8435, 0.2656, 0.8532, 0.2656, 0.7266, 0.2812, 0.6016, 0.2812, 0.6673, 0.2734, 0.6016, 0.2656, 0.6817, 0.2656, 0.6016, 0.2812, 0.6673, 0.393, 0.5306, 0.3942, 0.5234, 0.4969, 0.5234, 0.6218, 0.5793, 0.5961, 0.5234, 0.6484, 0.5234, 0.3109, 0.7032, 0.4841, 0.7037, 0.3536, 0.7221, 0.4433, 0.7358, 0.4507, 0.7647, 0.4065, 0.7685, 0.4841, 0.7037, 0.5078, 0.7345, 0.4433, 0.7358, 0.2812, 0.8435, 0.2812, 0.7146, 0.2941, 0.7861, 0.3536, 0.7221, 0.3269, 0.7572, 0.3109, 0.7032, 0.2941, 0.7861, 0.2812, 0.7146, 0.3269, 0.7572, 0.4433, 0.7358, 0.4065, 0.7685, 0.3536, 0.7221, 0.3269, 0.7572, 0.2812, 0.7146, 0.3109, 0.7032, 0.2578, 0.6889, 0.2656, 0.6817, 0.2656, 0.7266, 0.2578, 0.8828, 0.2578, 0.858, 0.2656, 0.8532, 0.2578, 0.8828, 0.2656, 0.8532, 0.2656, 0.8906, 0.0, 1.0, 0.0, 0.9922, 0.1484, 0.9922, 0.1484, 0.9922, 0.2578, 0.8828, 0.2656, 0.8906, 0.1484, 0.9922, 0.2656, 0.8906, 0.3672, 0.9922, 1.0, 1.0, 0.0, 1.0, 0.3672, 0.9922, 0.8594, 0.9922, 1.0, 0.9922, 1.0, 1.0, 0.0, 1.0, 0.1484, 0.9922, 0.3672, 0.9922, 1.0, 1.0, 0.3672, 0.9922, 0.6406, 0.9922, 0.8594, 0.9922, 1.0, 1.0, 0.6406, 0.9922, 0.8594, 0.9922, 0.6406, 0.9922, 0.7578, 0.8906, 0.7578, 0.8906, 0.6406, 0.9922, 0.75, 0.8828, 0.75, 0.6094, 0.7422, 0.6016, 0.7578, 0.6016, 0.7578, 0.8906, 0.75, 0.8828, 0.75, 0.6094, 0.3982, 0.5, 0.4991, 0.5, 0.4975, 0.5078, 0.5889, 0.5078, 0.5854, 0.5, 0.6484, 0.5, 0.5889, 0.5078, 0.5961, 0.5234, 0.4969, 0.5234, 0.3594, 0.5078, 0.3969, 0.5078, 0.3594, 0.5156, 0.3942, 0.5234, 0.3594, 0.5234, 0.3594, 0.5156, 0.4991, 0.5, 0.3982, 0.5, 0.4196, 0.4844, 0.4008, 0.4844, 0.4196, 0.4844, 0.3982, 0.5, 0.6484, 0.5, 0.5854, 0.5, 0.5956, 0.4844, 0.5956, 0.4844, 0.6484, 0.4844, 0.6484, 0.4922, 0.2812, 0.7031, 0.2812, 0.7146, 0.2656, 0.7266, 0.2656, 0.7266, 0.2656, 0.6817, 0.2812, 0.7031, 0.4841, 0.7031, 0.3109, 0.7031, 0.3826, 0.6753, 0.4943, 0.6063, 0.4958, 0.5524, 0.573, 0.6448, 0.4841, 0.7031, 0.3826, 0.6753, 0.4943, 0.6063, 0.5478, 0.6511, 0.5648, 0.6872, 0.5294, 0.6861, 0.5294, 0.6861, 0.4841, 0.7031, 0.4943, 0.6063, 0.4958, 0.5524, 0.6218, 0.5793, 0.573, 0.6448, 0.6224, 0.605, 0.6024, 0.6646, 0.573, 0.6448, 0.5478, 0.6511, 0.5294, 0.6861, 0.4943, 0.6063, 0.6224, 0.605, 0.573, 0.6448, 0.6218, 0.5793, 0.5956, 0.4844, 0.5024, 0.4844, 0.5979, 0.4057, 0.5251, 0.235, 0.4774, 0.1722, 0.6017, 0.1986, 0.6117, 0.4597, 0.5956, 0.4844, 0.5979, 0.4057, 0.5489, 0.3568, 0.5979, 0.4057, 0.5289, 0.358, 0.6042, 0.2526, 0.623, 0.2952, 0.5816, 0.3229, 0.5979, 0.4057, 0.5024, 0.4844, 0.5289, 0.358, 0.6042, 0.2526, 0.5816, 0.3229, 0.5251, 0.235, 0.6017, 0.1986, 0.6205, 0.2275, 0.6042, 0.2526, 0.6331, 0.1371, 0.6243, 0.1772, 0.6067, 0.1182, 0.5715, 0.09939, 0.6105, 0.08181, 0.6067, 0.1182, 0.6067, 0.1182, 0.6243, 0.1772, 0.6017, 0.1986, 0.6017, 0.1986, 0.6042, 0.2526, 0.5251, 0.235, 0.5489, 0.3568, 0.5289, 0.358, 0.5816, 0.3229, 0.4774, 0.1722, 0.4799, 0.07554, 0.5715, 0.09939, 0.5715, 0.09939, 0.6067, 0.1182, 0.6017, 0.1986, 0.4799, 0.07554, 0.5477, 0.06047, 0.5715, 0.09939, 0.5816, 0.3229, 0.5289, 0.358, 0.5251, 0.235, 0.2578, 0.7327, 0.2578, 0.858, 0.2422, 0.8038, 0.2578, 0.7327, 0.2656, 0.7266, 0.2656, 0.8532, 0.4975, 0.5078, 0.4991, 0.5, 0.5854, 0.5, 0.4958, 0.5524, 0.4969, 0.5234, 0.5961, 0.5234, 0.4969, 0.5234, 0.3942, 0.5234, 0.3969, 0.5078, 0.5024, 0.4844, 0.5956, 0.4844, 0.5854, 0.5, 0.3692, 0.4801, 0.3594, 0.5, 0.2704, 0.5, 0.3357, 0.5233, 0.2966, 0.5233, 0.3594, 0.5, 0.2704, 0.5, 0.2578, 0.4695, 0.3692, 0.4801, 0.2578, 0.3479, 0.3692, 0.4801, 0.2578, 0.4695, 0.2563, 0.7447, 0.2563, 0.8038, 0.1919, 0.841, 0.1919, 0.841, 0.1858, 0.874, 0.1301, 0.8273, 0.1614, 0.8957, 0.1004, 0.882, 0.1301, 0.8273, 0.1301, 0.8273, 0.2563, 0.7447, 0.1919, 0.841, 0.1004, 0.882, 0.07065, 0.8507, 0.1301, 0.8273, 0.2563, 0.7033, 0.2563, 0.7447, 0.214, 0.7216, 0.1301, 0.8273, 0.07065, 0.8507, 0.06303, 0.7954, 0.06303, 0.7954, 0.09199, 0.7612, 0.1301, 0.8273, 0.1347, 0.7644, 0.1545, 0.7501, 0.1698, 0.7628, 0.1698, 0.7628, 0.214, 0.7216, 0.2563, 0.7447, 0.1301, 0.8273, 0.09199, 0.7612, 0.1347, 0.7644, 0.1698, 0.7628, 0.2563, 0.7447, 0.1301, 0.8273])
me_eng1_3.materials.append(mat_eng1_3)
me_eng1_3.use_remesh_preserve_volume = False
me_eng1_3.use_remesh_preserve_attributes = False
me_eng1_3.use_mirror_vertex_groups = False
me_eng1_3.update()

# ---- objects
ob_eng1_3_mesh = bpy.data.objects.new('eng1_3_mesh', me_eng1_3)

# ---- transforms, parenting, visibility, modifiers, constraints
ob_eng1_3_mesh.location = (0.0, 0.0, 0.0)
ob_eng1_3_mesh.lineart.crease_threshold = 0.0

# ---- collection membership
col_collection_1.objects.link(ob_eng1_3_mesh)

# ---- scene / render settings (as saved in the file)
scene.frame_start = 1; scene.frame_end = 2; scene.frame_set(1)
scene.render.engine = 'BLENDER_EEVEE_NEXT'
scene.render.resolution_percentage = 50
scene.render.dither_intensity = 0.0
scene.cycles.use_denoising = False
scene.cycles.samples = 128
scene.cycles.sampling_pattern = 'TABULATED_SOBOL'
scene.cycles.light_sampling_threshold = 0.0
scene.cycles.use_adaptive_sampling = False
scene.cycles.use_light_tree = False
scene.cycles.blur_glossy = 0.0
scene.cycles.sample_clamp_indirect = 0.0
scene.view_settings.view_transform = 'Standard'
bpy.context.view_layer.update()

# ---- added for rendering (the .blend has no active camera and no usable light): camera, sun
cam_auto = bpy.data.cameras.new('AutoCamera')
cam_auto.lens = 50.0
cam_auto.sensor_width = 36.0
cam_auto.clip_end = 1000.0
ob_auto_camera = bpy.data.objects.new('AutoCamera', cam_auto)
scene.collection.objects.link(ob_auto_camera)
ob_auto_camera.location = (3.35931, -2.82856, 2.68744)
ob_auto_camera.rotation_euler = (1.09748, -7.21219e-08, 0.694738)
scene.camera = ob_auto_camera
light_auto_sun = bpy.data.lights.new('AutoSun', 'SUN')
light_auto_sun.energy = 3.0
light_auto_sun.angle = 0.0523599
ob_auto_sun = bpy.data.objects.new('AutoSun', light_auto_sun)
scene.collection.objects.link(ob_auto_sun)
ob_auto_sun.rotation_euler = (0.872665, 0.174533, 0.523599)
bpy.context.view_layer.update()
